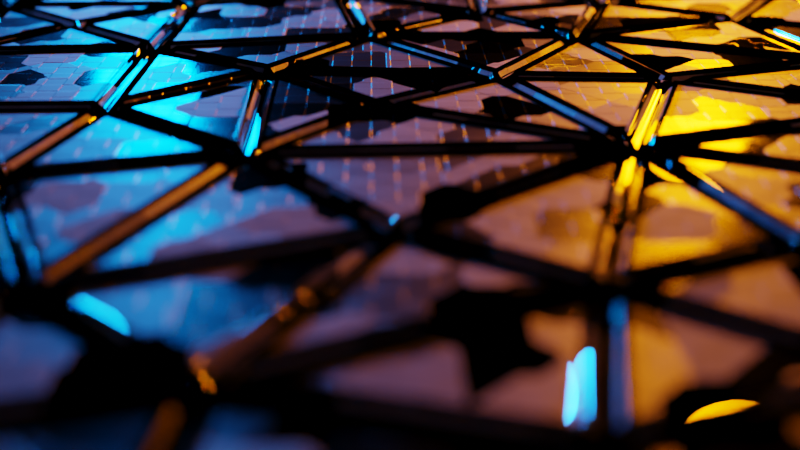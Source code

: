 # Source: abstract_animation_2_final.blend  (saved by Blender 2.83.19; exported with 4.5.12 LTS)
import bpy
from mathutils import Matrix  # noqa: F401  (used for matrix-valued properties, if any)

bpy.ops.wm.read_factory_settings(use_empty=True)
scene = bpy.context.scene
scene.name = 'Scene'

# ---- collections
col_collection = bpy.data.collections.new('Collection'); scene.collection.children.link(col_collection)

# ---- materials (node trees are filled in below, after node groups)
mat_material_001 = bpy.data.materials.new('Material.001')
mat_material_001.use_transparent_shadow = False
mat_material_002 = bpy.data.materials.new('Material.002')
mat_material_002.use_transparent_shadow = False

# ---- material node trees
mat_material_001.use_nodes = True; mat_material_001.node_tree.nodes.clear()
_N = mat_material_001.node_tree.nodes; _L = mat_material_001.node_tree.links
n0 = _N.new('ShaderNodeBsdfPrincipled'); n0.name = 'Principled BSDF'; n0.location = (10, 300)
n0.distribution = 'GGX'
n0.subsurface_method = 'BURLEY'
n0.inputs[1].default_value = 1.0
n0.inputs[3].default_value = 1.45
n0.inputs[27].default_value = (0.0, 0.0, 0.0, 1.0)
n0.inputs[28].default_value = 1.0
n1 = _N.new('ShaderNodeOutputMaterial'); n1.name = 'Material Output'; n1.location = (300, 300)
n2 = _N.new('ShaderNodeTexVoronoi'); n2.name = 'Voronoi Texture'; n2.location = (-657, 49)
n2.voronoi_dimensions = '2D'
n2.distance = 'MINKOWSKI'
n2.inputs[2].default_value = 97.0
n2.inputs[7].default_value = 32.0
n3 = _N.new('ShaderNodeMapping'); n3.name = 'Mapping'; n3.location = (-947, 38)
n3.width = 240
n4 = _N.new('ShaderNodeTexChecker'); n4.name = 'Checker Texture'; n4.location = (-821, -394)
n4.inputs[3].default_value = 265.0
n5 = _N.new('ShaderNodeBump'); n5.name = 'Bump.001'; n5.location = (-602, -386)
n5.inputs[0].default_value = 0.659
n5.inputs[1].default_value = 1.0
n5.inputs[2].default_value = 1.0
n6 = _N.new('ShaderNodeValToRGB'); n6.name = 'ColorRamp'; n6.location = (-362, 199)
while len(n6.color_ramp.elements) > 1: n6.color_ramp.elements.remove(n6.color_ramp.elements[-1])
n6.color_ramp.elements[0].position = 0.0; n6.color_ramp.elements[0].color = (0.0, 0.0, 0.0, 1.0)
_e = n6.color_ramp.elements.new(1.0); _e.color = (1.0, 1.0, 1.0, 1.0)
n7 = _N.new('ShaderNodeBump'); n7.name = 'Bump'; n7.location = (-403, -258)
n7.inputs[0].default_value = 0.659
n7.inputs[1].default_value = 1.0
n7.inputs[2].default_value = 1.0
n8 = _N.new('ShaderNodeValToRGB'); n8.name = 'ColorRamp.001'; n8.location = (-365, -35)
while len(n8.color_ramp.elements) > 1: n8.color_ramp.elements.remove(n8.color_ramp.elements[-1])
n8.color_ramp.elements[0].position = 0.1667; n8.color_ramp.elements[0].color = (0.0, 0.0, 0.0, 1.0)
_e = n8.color_ramp.elements.new(1.0); _e.color = (1.0, 1.0, 1.0, 1.0)
n9 = _N.new('ShaderNodeTexCoord'); n9.name = 'Texture Coordinate'; n9.location = (-1157, 21)
_L.new(n0.outputs[0], n1.inputs[0])
_L.new(n6.outputs[0], n0.inputs[0])
_L.new(n2.outputs[1], n6.inputs[0])
_L.new(n3.outputs[0], n2.inputs[0])
_L.new(n7.outputs[0], n0.inputs[5])
_L.new(n2.outputs[1], n7.inputs[3])
_L.new(n3.outputs[0], n4.inputs[0])
_L.new(n4.outputs[0], n5.inputs[3])
_L.new(n5.outputs[0], n7.inputs[4])
_L.new(n2.outputs[1], n8.inputs[0])
_L.new(n8.outputs[0], n0.inputs[2])
_L.new(n9.outputs[2], n3.inputs[0])
n1.is_active_output = True
mat_material_002.use_nodes = True; mat_material_002.node_tree.nodes.clear()
_N = mat_material_002.node_tree.nodes; _L = mat_material_002.node_tree.links
n0 = _N.new('ShaderNodeBsdfPrincipled'); n0.name = 'Principled BSDF'; n0.location = (10, 300)
n0.distribution = 'GGX'
n0.subsurface_method = 'BURLEY'
n0.inputs[1].default_value = 1.0
n0.inputs[2].default_value = 0.0
n0.inputs[3].default_value = 1.45
n0.inputs[27].default_value = (0.0, 0.0, 0.0, 1.0)
n0.inputs[28].default_value = 1.0
n1 = _N.new('ShaderNodeOutputMaterial'); n1.name = 'Material Output'; n1.location = (300, 300)
_L.new(n0.outputs[0], n1.inputs[0])
n1.is_active_output = True

# ---- world
world_world = bpy.data.worlds.new('World'); scene.world = world_world
world_world.use_nodes = True; world_world.node_tree.nodes.clear()
_N = world_world.node_tree.nodes; _L = world_world.node_tree.links
n0 = _N.new('ShaderNodeOutputWorld'); n0.name = 'World Output'; n0.location = (300, 300)
n1 = _N.new('ShaderNodeBackground'); n1.name = 'Background'; n1.location = (10, 300)
n1.inputs[0].default_value = (0.0, 0.0, 0.0, 1.0)
_L.new(n1.outputs[0], n0.inputs[0])
n0.is_active_output = True
world_world.color = (0.05088, 0.05088, 0.05088)
world_world.use_sun_shadow = False
world_world.sun_shadow_jitter_overblur = 0.0

# ---- cameras
cam_camera = bpy.data.cameras.new('Camera')
cam_camera.clip_end = 100.0
cam_camera.ortho_scale = 7.314
cam_camera.dof.use_dof = True
cam_camera.dof.focus_distance = 3.46
cam_camera.dof.aperture_fstop = 0.6

# ---- lights
light_point = bpy.data.lights.new('Point', 'POINT')
light_point.color = (0.0, 0.2483, 1.0)
light_point.transmission_factor = 0.0
light_point.energy = 200.0
light_point.shadow_soft_size = 0.25
light_point.shadow_maximum_resolution = 0.006
light_point.use_absolute_resolution = True
light_point_001 = bpy.data.lights.new('Point.001', 'POINT')
light_point_001.color = (1.0, 0.2076, 0.0)
light_point_001.transmission_factor = 0.0
light_point_001.energy = 200.0
light_point_001.shadow_soft_size = 0.25
light_point_001.shadow_maximum_resolution = 0.006
light_point_001.use_absolute_resolution = True

# ---- meshes
me_plane = bpy.data.meshes.new('Plane')
me_plane.from_pydata([(-3.928, 3.263, 0.0), (-4.019, 4.534, 0.0), (-3.802, 3.752, 0.0), (-3.91, -0.5028, 0.0), (-3.962, 2.772, 0.0), (-3.559, 0.5653, 0.0), (-3.629, 4.712, 0.0), (-3.528, -0.9735, 0.0), (-3.621, 1.678, 0.0), (-3.202, -2.093, 0.0), (-3.336, 1.186, 0.0), (-3.549, 2.193, 0.0), (-2.994, -3.069, 0.0), (-3.384, -2.672, 0.0), (-3.312, -0.4174, 0.0), (-3.325, 0.09284, 0.0), (-2.934, 0.5523, 0.0), (-3.156, 1.896, 0.0), (-3.309, 2.783, 0.0), (-3.231, 3.473, 0.0), (-3.225, 4.298, 0.0), (-3.132, 4.883, 0.0), (-3.076, -4.48, 0.0), (-2.816, -3.803, 0.0), (-2.836, -2.382, 0.0), (-3.129, -1.348, 0.0), (-2.975, -0.7842, 0.0), (-2.835, 2.845, 0.0), (-2.666, 4.472, 0.0), (-2.786, -0.1461, 0.0), (-2.817, 1.331, 0.0), (-2.763, 2.161, 0.0), (-2.73, 3.49, 0.0), (-2.618, -4.748, 0.0), (-2.314, -4.167, 0.0), (-2.385, -2.787, 0.0), (-2.413, -2.3, 0.0), (-2.618, -1.722, 0.0), (-2.683, 0.9066, 0.0), (-2.373, 4.819, 0.0), (-2.364, -5.328, 0.0), (-2.364, -3.474, 0.0), (-2.487, -1.074, 0.0), (-2.299, -0.6134, 0.0), (-2.388, 1.438, 0.0), (-2.381, 2.372, 0.0), (-2.487, 3.886, 0.0), (-2.373, -0.1085, 0.0), (-2.237, 0.4167, 0.0), (-2.02, 1.888, 0.0), (-2.371, 2.967, 0.0), (-2.22, 3.362, 0.0), (-2.241, 5.305, 0.0), (-1.928, -2.477, 0.0), (-2.083, -1.459, 0.0), (-1.662, -0.2568, 0.0), (-1.647, 0.3144, 0.0), (-1.98, 1.137, 0.0), (-1.882, 2.608, 0.0), (-2.045, -5.648, 0.0), (-1.997, -5.087, 0.0), (-1.82, -3.314, 0.0), (-1.993, -1.944, 0.0), (-1.955, 3.959, 0.0), (-1.809, 4.9, 0.0), (-1.582, -5.597, 0.0), (-1.865, -0.9494, 0.0), (-1.707, -4.408, 0.0), (-1.629, -3.838, 0.0), (-1.622, -2.842, 0.0), (-1.378, 0.7377, 0.0), (-1.614, 4.302, 0.0), (-1.507, -2.2, 0.0), (-1.467, -1.597, 0.0), (-1.328, -0.8156, 0.0), (-1.421, 1.425, 0.0), (-1.472, 2.212, 0.0), (-1.546, 3.297, 0.0), (-1.122, 4.768, 0.0), (-1.369, -4.856, 0.0), (-1.31, -3.435, 0.0), (-1.031, -2.553, 0.0), (-0.9786, -1.926, 0.0), (-1.215, 0.1496, 0.0), (-1.097, 1.109, 0.0), (-0.9936, 1.947, 0.0), (-1.192, 2.693, 0.0), (-0.8498, 3.336, 0.0), (-1.094, -4.062, 0.0), (-0.7774, 0.1581, 0.0), (-1.145, 3.823, 0.0), (-0.9735, 4.216, 0.0), (-0.647, -3.714, 0.0), (-0.9804, -3.133, 0.0), (-0.5549, -2.698, 0.0), (-0.9211, -1.453, 0.0), (-0.7531, 0.7895, 0.0), (-0.695, -4.562, 0.0), (-0.6749, -0.9518, 0.0), (-0.9169, -0.3642, 0.0), (-0.7353, 1.449, 0.0), (-0.5502, 2.873, 0.0), (-0.4579, 3.778, 0.0), (-0.5151, 4.559, 0.0), (-0.4513, 5.435, 0.0), (-0.3962, -2.061, 0.0), (-0.3037, -1.279, 0.0), (-0.3384, -0.2254, 0.0), (-0.3487, 0.5074, 0.0), (-0.3134, 2.261, 0.0), (-0.02744, 4.378, 0.0), (-0.2648, -4.912, 0.0), (-0.2806, -4.416, 0.0), (-0.2521, -3.249, 0.0), (0.02749, -2.833, 0.0), (-0.07078, -3.982, 0.0), (0.00633, -2.291, 0.0), (-0.02187, 0.1573, 0.0), (-0.05398, 0.9378, 0.0), (-0.1408, 1.562, 0.0), (0.1392, 5.024, 0.0), (0.02891, -5.333, 0.0), (0.1754, -4.55, 0.0), (0.01739, -0.6888, 0.0), (0.35, 0.4243, 0.0), (0.267, 2.244, 0.0), (0.1496, 2.662, 0.0), (0.1382, 3.174, 0.0), (0.1266, 3.786, 0.0), (0.6059, -5.077, 0.0), (0.5499, -4.149, 0.0), (0.3727, -3.616, 0.0), (0.3516, -1.903, 0.0), (0.3113, -1.462, 0.0), (0.411, -0.9529, 0.0), (0.3697, 1.264, 0.0), (0.3727, 1.721, 0.0), (0.6763, 3.011, 0.0), (0.5472, 4.103, 0.0), (0.7886, -4.677, 0.0), (0.7385, -2.181, 0.0), (0.6475, -0.1874, 0.0), (0.7163, 3.699, 0.0), (0.8235, -3.653, 0.0), (0.8522, -3.111, 0.0), (0.7999, -2.632, 0.0), (0.8212, -1.753, 0.0), (0.8481, -1.269, 0.0), (0.85, -0.7723, 0.0), (0.8524, 0.3937, 0.0), (0.6772, 0.9092, 0.0), (0.8521, 1.424, 0.0), (0.8528, 1.923, 0.0), (1.193, 3.621, 0.0), (0.6799, 4.774, 0.0), (0.799, 5.519, 0.0), (1.109, 4.166, 0.0), (1.241, 4.698, 0.0), (1.108, -5.362, 0.0), (1.408, -4.713, 0.0), (1.271, -3.648, 0.0), (1.279, -3.168, 0.0), (1.382, -1.645, 0.0), (1.278, -0.9867, 0.0), (1.492, -0.5563, 0.0), (1.47, 0.07581, 0.0), (1.437, 0.561, 0.0), (1.281, 1.152, 0.0), (1.319, 2.332, 0.0), (1.155, -4.132, 0.0), (1.585, -2.328, 0.0), (1.638, 5.222, 0.0), (1.84, -4.439, 0.0), (1.483, 3.018, 0.0), (1.774, 3.787, 0.0), (1.663, -3.413, 0.0), (1.589, -2.881, 0.0), (1.68, -1.225, 0.0), (1.607, 1.627, 0.0), (1.735, 2.224, 0.0), (1.954, 2.702, 0.0), (1.592, 4.458, 0.0), (1.993, -3.98, 0.0), (2.237, -4.996, 0.0), (2.236, -3.341, 0.0), (2.204, -2.773, 0.0), (2.182, -1.946, 0.0), (2.07, -1.435, 0.0), (2.072, 0.2865, 0.0), (1.779, 0.8442, 0.0), (2.018, 1.384, 0.0), (2.256, 4.327, 0.0), (2.016, 4.94, 0.0), (2.235, 5.465, 0.0), (2.478, -4.056, 0.0), (2.586, -1.443, 0.0), (2.241, -0.3146, 0.0), (2.47, 0.9819, 0.0), (2.433, 2.692, 0.0), (2.286, 3.483, 0.0), (2.287, -0.8776, 0.0), (2.591, 1.659, 0.0), (2.252, 2.069, 0.0), (2.726, -5.385, 0.0), (2.898, -4.509, 0.0), (2.724, -3.018, 0.0), (2.586, -2.18, 0.0), (2.621, 0.2987, 0.0), (2.794, -3.46, 0.0), (3.141, 1.204, 0.0), (2.836, 2.426, 0.0), (3.088, -3.962, 0.0), (2.914, -2.542, 0.0), (2.989, -1.044, 0.0), (2.922, 0.823, 0.0), (3.03, 1.868, 0.0), (2.918, 3.577, 0.0), (2.904, 4.255, 0.0), (3.013, -0.5194, 0.0), (3.246, 0.08249, 0.0), (3.369, 4.208, 0.0), (3.342, -2.495, 0.0), (3.197, -1.431, 0.0), (3.6, -0.9337, 0.0), (3.477, 2.458, 0.0), (3.056, 2.873, 0.0), (3.35, -4.835, 0.0), (3.526, -3.614, 0.0), (3.328, -3.017, 0.0), (3.504, -1.868, 0.0), (3.801, -2.25, 0.0), (3.94, -1.299, 0.0), (3.711, -4.386, 0.0), (3.793, -3.158, 0.0), (3.774, -2.726, 0.0), (3.776, -0.3749, 0.0), (3.539, 0.5118, 0.0), (3.753, 1.125, 0.0), (3.553, 1.74, 0.0), (3.917, 2.187, 0.0), (3.996, 2.848, 0.0), (3.62, 3.621, 0.0), (3.827, 4.266, 0.0), (4.138, -0.7412, 0.0), (4.081, 0.1661, 0.0), (4.263, 0.9515, 0.0), (4.393, -1.268, 0.0), (4.248, 1.826, 0.0), (4.26, 3.666, 0.0), (4.271, 4.242, 0.0), (4.295, -3.447, 0.0), (4.351, -1.997, 0.0), (4.347, -2.612, 0.0), (4.561, 2.477, 0.0), (4.491, 3.026, 0.0), (4.552, 4.552, 0.0), (4.787, 3.632, 0.0), (5.069, 3.031, 0.0), (-4.022, 4.517, 0.0), (-3.796, -1.321, 0.0), (-3.914, -0.521, 0.0), (-3.936, 3.279, 0.0), (-3.94, 3.251, 0.0), (-3.814, 3.734, 0.0), (-3.816, 3.771, 0.0), (-3.968, 2.791, 0.0), (-3.332, 0.07655, 0.0), (-3.339, 0.1051, 0.0), (-3.351, 0.0701, 0.0), (-3.625, 1.696, 0.0), (-3.294, -3.703, 0.0), (-3.559, 0.5841, 0.0), (-3.353, 1.166, 0.0), (-3.344, 1.203, 0.0), (-3.338, 1.172, 0.0), (-3.358, 1.209, 0.0), (-3.614, 4.718, 0.0), (-3.079, -4.463, 0.0), (-3.135, -1.332, 0.0), (-3.167, -1.34, 0.0), (-3.141, -1.366, 0.0), (-3.153, -1.33, 0.0), (-3.531, -0.9576, 0.0), (-3.542, -0.9829, 0.0), (-3.547, -0.953, 0.0), (-3.325, -0.4316, 0.0), (-3.318, -0.4024, 0.0), (-3.341, -0.427, 0.0), (-3.337, -0.4089, 0.0), (-3.183, 1.902, 0.0), (-3.166, 1.879, 0.0), (-3.169, 1.911, 0.0), (-3.18, 1.885, 0.0), (-3.552, 2.208, 0.0), (-3.564, 2.184, 0.0), (-3.572, 2.218, 0.0), (-3.322, 2.771, 0.0), (-3.349, 2.8, 0.0), (-3.317, 2.805, 0.0), (-3.336, 2.812, 0.0), (-3.342, 2.782, 0.0), (-3.017, -3.091, 0.0), (-3.001, -3.086, 0.0), (-3.011, -3.055, 0.0), (-3.396, -2.649, 0.0), (-3.382, -2.661, 0.0), (-3.207, -2.075, 0.0), (-3.215, -2.109, 0.0), (-3.262, 3.485, 0.0), (-3.274, 3.467, 0.0), (-3.237, 3.455, 0.0), (-3.239, 3.487, 0.0), (-3.247, 3.443, 0.0), (-3.266, 3.45, 0.0), (-3.257, 4.278, 0.0), (-3.252, 4.319, 0.0), (-3.271, 4.296, 0.0), (-3.236, 4.315, 0.0), (-3.235, 4.281, 0.0), (-3.268, 4.313, 0.0), (-3.163, 4.878, 0.0), (-3.136, 4.9, 0.0), (-3.147, 4.874, 0.0), (-2.827, -3.784, 0.0), (-2.828, -3.82, 0.0), (-2.843, -3.788, 0.0), (-2.516, 3.911, 0.0), (-2.494, 3.905, 0.0), (-2.526, 3.893, 0.0), (-2.517, 3.879, 0.0), (-2.5, 3.878, 0.0), (-2.69, 4.462, 0.0), (-2.686, 4.488, 0.0), (-2.701, 4.479, 0.0), (-2.668, 4.456, 0.0), (-2.873, 5.454, 0.0), (-2.857, 5.461, 0.0), (-2.637, -4.738, 0.0), (-2.619, -4.768, 0.0), (-2.84, -2.364, 0.0), (-2.867, -2.376, 0.0), (-2.853, -2.388, 0.0), (-2.854, -2.36, 0.0), (-2.638, -1.744, 0.0), (-2.627, -1.707, 0.0), (-2.657, -1.723, 0.0), (-2.624, -1.737, 0.0), (-2.645, -1.705, 0.0), (-2.652, -1.74, 0.0), (-2.989, -0.7968, 0.0), (-2.98, -0.7683, 0.0), (-3.01, -0.7791, 0.0), (-3.007, -0.7951, 0.0), (-2.997, -0.7649, 0.0), (-2.797, -0.1578, 0.0), (-2.791, -0.1221, 0.0), (-2.82, -0.1395, 0.0), (-2.813, -0.1232, 0.0), (-2.814, -0.1544, 0.0), (-2.819, 1.353, 0.0), (-2.842, 1.344, 0.0), (-2.834, 1.327, 0.0), (-2.832, 1.361, 0.0), (-2.776, 2.151, 0.0), (-2.777, 2.193, 0.0), (-2.805, 2.189, 0.0), (-2.802, 2.174, 0.0), (-2.763, 2.177, 0.0), (-2.79, 2.159, 0.0), (-2.793, 2.2, 0.0), (-2.842, 2.832, 0.0), (-2.841, 2.864, 0.0), (-2.867, 2.861, 0.0), (-2.858, 2.839, 0.0), (-2.856, 2.873, 0.0), (-2.738, 3.465, 0.0), (-2.753, 3.474, 0.0), (-2.727, 3.474, 0.0), (-2.747, 3.492, 0.0), (-2.405, -3.469, 0.0), (-2.373, -3.489, 0.0), (-2.377, -3.456, 0.0), (-2.397, -3.452, 0.0), (-2.393, -3.488, 0.0), (-2.913, 0.5165, 0.0), (-2.949, 0.5465, 0.0), (-2.915, 0.5393, 0.0), (-2.949, 0.5277, 0.0), (-2.936, 0.5155, 0.0), (-2.414, 4.822, 0.0), (-2.384, 4.836, 0.0), (-2.376, 4.803, 0.0), (-2.417, 4.839, 0.0), (-2.394, 4.806, 0.0), (-2.402, 4.846, 0.0), (-2.374, -5.313, 0.0), (-2.355, -4.184, 0.0), (-2.326, -4.151, 0.0), (-2.358, -4.167, 0.0), (-2.321, -4.188, 0.0), (-2.336, -4.194, 0.0), (-2.346, -4.15, 0.0), (-2.398, -2.779, 0.0), (-2.396, -2.812, 0.0), (-2.431, -2.783, 0.0), (-2.434, -2.795, 0.0), (-2.383, -2.802, 0.0), (-2.416, -2.808, 0.0), (-2.414, -2.777, 0.0), (-2.408, -2.328, 0.0), (-2.401, -2.313, 0.0), (-2.427, -2.308, 0.0), (-2.423, -2.326, 0.0), (-2.5, -1.087, 0.0), (-2.491, -1.059, 0.0), (-2.524, -1.069, 0.0), (-2.518, -1.085, 0.0), (-2.51, -1.057, 0.0), (-2.686, 0.9238, 0.0), (-2.718, 0.9092, 0.0), (-2.699, 0.8962, 0.0), (-2.716, 0.9229, 0.0), (-2.7, 0.9272, 0.0), (-2.399, 1.422, 0.0), (-2.401, 1.456, 0.0), (-2.415, 1.447, 0.0), (-2.413, 1.425, 0.0), (-2.253, 5.292, 0.0), (-2.27, 5.302, 0.0), (-2.016, -1.961, 0.0), (-2.002, -1.931, 0.0), (-2.028, -1.948, 0.0), (-2.0, -1.959, 0.0), (-2.022, -1.934, 0.0), (-2.313, -0.6273, 0.0), (-2.307, -0.599, 0.0), (-2.337, -0.6086, 0.0), (-2.332, -0.6246, 0.0), (-2.326, -0.5969, 0.0), (-2.059, 1.888, 0.0), (-2.043, 1.912, 0.0), (-2.029, 1.87, 0.0), (-2.058, 1.904, 0.0), (-2.028, 1.909, 0.0), (-2.045, 1.87, 0.0), (-2.387, 2.39, 0.0), (-2.41, 2.381, 0.0), (-2.397, 2.365, 0.0), (-2.403, 2.394, 0.0), (-2.359, 2.935, 0.0), (-2.356, 2.952, 0.0), (-2.381, 2.958, 0.0), (-2.375, 2.939, 0.0), (-1.996, 3.963, 0.0), (-1.977, 3.976, 0.0), (-1.973, 3.934, 0.0), (-1.954, 3.942, 0.0), (-1.989, 3.944, 0.0), (-1.995, 3.979, 0.0), (-2.354, -0.1106, 0.0), (-2.353, -0.09273, 0.0), (-2.378, -0.08457, 0.0), (-2.249, 0.4097, 0.0), (-2.243, 0.4407, 0.0), (-2.277, 0.4407, 0.0), (-2.274, 0.4179, 0.0), (-2.261, 0.4511, 0.0), (-1.999, 1.112, 0.0), (-1.991, 1.156, 0.0), (-1.984, 1.118, 0.0), (-2.019, 1.14, 0.0), (-2.016, 1.123, 0.0), (-2.008, 1.157, 0.0), (-1.912, 2.597, 0.0), (-1.884, 2.627, 0.0), (-1.917, 2.616, 0.0), (-1.915, 2.633, 0.0), (-1.896, 2.595, 0.0), (-1.901, 2.639, 0.0), (-2.234, 3.356, 0.0), (-2.248, 3.371, 0.0), (-2.222, 3.385, 0.0), (-2.251, 3.387, 0.0), (-2.238, 3.395, 0.0), (-2.032, -5.652, 0.0), (-2.008, -5.101, 0.0), (-2.032, -5.08, 0.0), (-1.999, -5.066, 0.0), (-2.031, -5.06, 0.0), (-2.021, -5.096, 0.0), (-2.015, -5.054, 0.0), (-1.95, -2.463, 0.0), (-1.957, -2.478, 0.0), (-1.935, -2.461, 0.0), (-1.943, -2.487, 0.0), (-1.869, -0.9266, 0.0), (-1.878, -0.961, 0.0), (-1.899, -0.9372, 0.0), (-1.895, -0.952, 0.0), (-1.885, -0.9234, 0.0), (-1.681, -0.2832, 0.0), (-1.705, -0.2477, 0.0), (-1.675, -0.2454, 0.0), (-1.706, -0.2656, 0.0), (-1.665, -0.2732, 0.0), (-1.697, -0.28, 0.0), (-1.693, -0.2407, 0.0), (-1.675, 0.3257, 0.0), (-1.651, 0.297, 0.0), (-1.66, 0.3312, 0.0), (-1.669, 0.3017, 0.0), (-1.82, -3.296, 0.0), (-1.851, -3.296, 0.0), (-1.838, -3.314, 0.0), (-1.838, -3.285, 0.0), (-1.641, -2.86, 0.0), (-1.631, -2.826, 0.0), (-1.66, -2.849, 0.0), (-1.662, -2.834, 0.0), (-1.627, -2.857, 0.0), (-1.647, -2.824, 0.0), (-2.066, -1.468, 0.0), (-2.096, -1.473, 0.0), (-2.068, -1.485, 0.0), (-2.088, -1.488, 0.0), (-1.564, 3.285, 0.0), (-1.583, 3.319, 0.0), (-1.564, 3.327, 0.0), (-1.545, 3.316, 0.0), (-1.582, 3.296, 0.0), (-1.819, 4.915, 0.0), (-1.849, 4.902, 0.0), (-1.816, 4.884, 0.0), (-1.838, 4.885, 0.0), (-1.838, 4.916, 0.0), (-1.739, 5.606, 0.0), (-1.758, 5.606, 0.0), (-1.411, 0.7515, 0.0), (-1.392, 0.77, 0.0), (-1.398, 0.7347, 0.0), (-1.38, 0.7593, 0.0), (-1.407, 0.7705, 0.0), (-1.598, -5.587, 0.0), (-1.609, -5.601, 0.0), (-1.711, -4.39, 0.0), (-1.738, -4.413, 0.0), (-1.722, -4.425, 0.0), (-1.732, -4.392, 0.0), (-1.636, -3.855, 0.0), (-1.668, -3.841, 0.0), (-1.641, -3.825, 0.0), (-1.66, -3.826, 0.0), (-1.657, -3.857, 0.0), (-1.519, -2.215, 0.0), (-1.515, -2.183, 0.0), (-1.54, -2.198, 0.0), (-1.532, -2.183, 0.0), (-1.534, -2.214, 0.0), (-1.488, 2.223, 0.0), (-1.502, 2.209, 0.0), (-1.476, 2.19, 0.0), (-1.494, 2.189, 0.0), (-1.234, 2.688, 0.0), (-1.218, 2.719, 0.0), (-1.201, 2.712, 0.0), (-1.235, 2.707, 0.0), (-1.199, 2.678, 0.0), (-1.219, 2.677, 0.0), (-1.161, 3.818, 0.0), (-1.16, 3.801, 0.0), (-1.141, 3.79, 0.0), (-1.125, 3.813, 0.0), (-1.122, 3.798, 0.0), (-1.631, 4.297, 0.0), (-1.629, 4.33, 0.0), (-1.653, 4.315, 0.0), (-1.614, 4.318, 0.0), (-1.65, 4.331, 0.0), (-1.089, -5.662, 0.0), (-1.103, -5.668, 0.0), (-1.405, -4.871, 0.0), (-1.375, -4.875, 0.0), (-1.374, -4.836, 0.0), (-1.407, -4.85, 0.0), (-1.389, -4.881, 0.0), (-1.392, -4.833, 0.0), (-1.341, -3.423, 0.0), (-1.341, -3.44, 0.0), (-1.312, -3.451, 0.0), (-1.327, -3.42, 0.0), (-1.328, -3.453, 0.0), (-1.477, -1.61, 0.0), (-1.473, -1.578, 0.0), (-1.504, -1.598, 0.0), (-1.502, -1.581, 0.0), (-1.495, -1.61, 0.0), (-1.49, -1.569, 0.0), (-1.342, -0.8266, 0.0), (-1.361, -0.7951, 0.0), (-1.345, -0.7851, 0.0), (-1.328, -0.7969, 0.0), (-1.358, -0.8179, 0.0), (-1.434, 1.399, 0.0), (-1.46, 1.419, 0.0), (-1.423, 1.411, 0.0), (-1.434, 1.439, 0.0), (-1.452, 1.438, 0.0), (-1.449, 1.4, 0.0), (-1.164, 4.755, 0.0), (-1.132, 4.781, 0.0), (-1.149, 4.743, 0.0), (-1.13, 4.747, 0.0), (-1.156, 4.771, 0.0), (-1.156, 5.281, 0.0), (-1.19, 5.286, 0.0), (-1.179, 5.271, 0.0), (-1.107, -4.082, 0.0), (-1.105, -4.043, 0.0), (-1.129, -4.062, 0.0), (-1.122, -4.045, 0.0), (-1.124, -4.079, 0.0), (-1.004, 4.229, 0.0), (-0.9838, 4.203, 0.0), (-0.9849, 4.233, 0.0), (-1.004, 4.212, 0.0), (-1.037, -2.54, 0.0), (-1.068, -2.558, 0.0), (-1.059, -2.574, 0.0), (-1.041, -2.572, 0.0), (-1.056, -2.543, 0.0), (-0.9622, -1.953, 0.0), (-0.9886, -1.939, 0.0), (-0.9603, -1.934, 0.0), (-0.9812, -1.956, 0.0), (-1.238, 0.1712, 0.0), (-1.243, 0.1538, 0.0), (-1.218, 0.1742, 0.0), (-1.23, 0.1424, 0.0), (-0.8795, 3.325, 0.0), (-0.8782, 3.344, 0.0), (-0.8626, 3.318, 0.0), (-0.8595, 3.352, 0.0), (-0.6824, -3.719, 0.0), (-0.6626, -3.7, 0.0), (-0.6717, -3.738, 0.0), (-0.6469, -3.735, 0.0), (-0.6574, -3.745, 0.0), (-0.6805, -3.703, 0.0), (-0.9819, -3.15, 0.0), (-0.9936, -3.121, 0.0), (-1.017, -3.139, 0.0), (-1.012, -3.124, 0.0), (-0.9998, -3.154, 0.0), (-0.5897, -2.708, 0.0), (-0.562, -2.685, 0.0), (-0.5594, -2.714, 0.0), (-0.5797, -2.689, 0.0), (-0.5765, -2.72, 0.0), (-0.9258, -1.434, 0.0), (-0.9569, -1.437, 0.0), (-0.9321, -1.465, 0.0), (-0.9504, -1.457, 0.0), (-0.9433, -1.426, 0.0), (-0.691, -0.9647, 0.0), (-0.6755, -0.9335, 0.0), (-0.7083, -0.9378, 0.0), (-0.7085, -0.9564, 0.0), (-0.6915, -0.9278, 0.0), (-0.7626, -5.24, 0.0), (-0.7883, -5.258, 0.0), (-0.7817, -5.239, 0.0), (-0.6969, -4.597, 0.0), (-0.7093, -4.556, 0.0), (-0.7217, -4.575, 0.0), (-0.6884, -4.582, 0.0), (-0.716, -4.596, 0.0), (-0.4118, -2.074, 0.0), (-0.4233, -2.036, 0.0), (-0.4362, -2.066, 0.0), (-0.3959, -2.04, 0.0), (-0.4343, -2.047, 0.0), (-0.4294, -2.079, 0.0), (-0.7844, 0.1754, 0.0), (-0.8052, 0.1742, 0.0), (-0.7871, 0.1431, 0.0), (-0.8019, 0.1496, 0.0), (-0.3806, 0.5135, 0.0), (-0.3607, 0.4962, 0.0), (-0.349, 0.5205, 0.0), (-0.3735, 0.4962, 0.0), (-0.368, 0.5266, 0.0), (-0.7775, 0.8084, 0.0), (-0.7887, 0.7968, 0.0), (-0.7657, 0.7765, 0.0), (-0.7548, 0.8118, 0.0), (-0.7864, 0.7753, 0.0), (-0.7446, 1.409, 0.0), (-0.7207, 1.442, 0.0), (-0.756, 1.42, 0.0), (-0.7543, 1.435, 0.0), (-0.7219, 1.413, 0.0), (-0.3357, 2.229, 0.0), (-0.3278, 2.273, 0.0), (-0.3585, 2.257, 0.0), (-0.3185, 2.243, 0.0), (-0.351, 2.273, 0.0), (-0.3503, 2.236, 0.0), (-0.5579, 2.857, 0.0), (-0.5902, 2.876, 0.0), (-0.5607, 2.892, 0.0), (-0.5811, 2.858, 0.0), (-0.5775, 2.895, 0.0), (-0.5224, 4.578, 0.0), (-0.5529, 4.552, 0.0), (-0.5253, 4.538, 0.0), (-0.5414, 4.535, 0.0), (-0.544, 4.573, 0.0), (-0.4613, 5.416, 0.0), (-0.4938, 5.424, 0.0), (-0.4829, 5.411, 0.0), (-0.2698, -4.897, 0.0), (-0.293, -4.911, 0.0), (-0.2845, -4.897, 0.0), (-0.3609, -0.2385, 0.0), (-0.356, -0.1988, 0.0), (-0.3785, -0.2138, 0.0), (-0.3391, -0.2108, 0.0), (-0.3768, -0.2328, 0.0), (-0.3689, -0.1988, 0.0), (-0.4668, 3.742, 0.0), (-0.469, 3.791, 0.0), (-0.4932, 3.761, 0.0), (-0.4954, 3.776, 0.0), (-0.4851, 3.789, 0.0), (-0.4551, 3.757, 0.0), (-0.4836, 3.745, 0.0), (-0.06512, 4.369, 0.0), (-0.03457, 4.394, 0.0), (-0.03678, 4.361, 0.0), (-0.05493, 4.39, 0.0), (-0.05409, 4.356, 0.0), (-0.2698, -4.446, 0.0), (-0.2665, -4.43, 0.0), (-0.2845, -4.446, 0.0), (-0.2911, -4.426, 0.0), (-0.08809, -4.003, 0.0), (-0.08478, -3.966, 0.0), (-0.1022, -3.988, 0.0), (-0.07418, -3.998, 0.0), (-0.1023, -3.968, 0.0), (-0.2823, -3.229, 0.0), (-0.2679, -3.264, 0.0), (-0.301, -3.251, 0.0), (-0.2583, -3.236, 0.0), (-0.2854, -3.266, 0.0), (-0.2995, -3.234, 0.0), (-0.01468, -2.837, 0.0), (0.0129, -2.819, 0.0), (0.009417, -2.844, 0.0), (-0.01018, -2.82, 0.0), (-0.005888, -2.302, 0.0), (-0.03609, -2.29, 0.0), (-0.001136, -2.279, 0.0), (-0.02897, -2.304, 0.0), (-0.02048, -2.277, 0.0), (-0.3388, -1.298, 0.0), (-0.3087, -1.266, 0.0), (-0.3435, -1.279, 0.0), (-0.3113, -1.302, 0.0), (-0.3274, -1.266, 0.0), (0.001188, -0.7076, 0.0), (-0.01807, -0.6893, 0.0), (0.004412, -0.6762, 0.0), (-0.01748, -0.7076, 0.0), (0.5907, -0.1803, 0.0), (0.6186, -0.2088, 0.0), (0.6366, -0.1711, 0.0), (0.5914, -0.1949, 0.0), (0.6027, -0.1691, 0.0), (0.637, -0.202, 0.0), (0.6044, -0.2074, 0.0), (0.6176, -0.165, 0.0), (-0.03383, 0.1461, 0.0), (-0.03876, 0.1693, 0.0), (-0.05072, 0.1581, 0.0), (0.3181, 0.4322, 0.0), (0.3178, 0.4453, 0.0), (0.3353, 0.4521, 0.0), (0.3505, 0.4431, 0.0), (0.335, 0.4202, 0.0), (-0.1424, 1.578, 0.0), (-0.1713, 1.574, 0.0), (-0.1479, 1.548, 0.0), (-0.1725, 1.544, 0.0), (-0.1542, 1.587, 0.0), (0.2568, 2.203, 0.0), (0.2501, 2.231, 0.0), (0.287, 2.238, 0.0), (0.245, 2.212, 0.0), (0.2737, 2.209, 0.0), (0.29, 2.22, 0.0), (0.1327, 2.649, 0.0), (0.1471, 2.678, 0.0), (0.1183, 2.66, 0.0), (0.1261, 2.676, 0.0), (0.1251, 5.004, 0.0), (0.1288, 5.04, 0.0), (0.09752, 5.019, 0.0), (0.1047, 5.001, 0.0), (0.1075, 5.038, 0.0), (0.02246, -5.314, 0.0), (0.007525, -5.311, 0.0), (0.1633, -4.577, 0.0), (0.1467, -4.543, 0.0), (0.1435, -4.559, 0.0), (0.1764, -4.565, 0.0), (0.1606, -4.538, 0.0), (0.1484, -4.574, 0.0), (-0.04006, 0.9266, 0.0), (-0.07856, 0.9339, 0.0), (-0.05788, 0.9055, 0.0), (-0.0404, 0.9123, 0.0), (-0.07688, 0.9116, 0.0), (0.3544, 1.255, 0.0), (0.3646, 1.278, 0.0), (0.3405, 1.266, 0.0), (0.3476, 1.28, 0.0), (0.1283, 3.157, 0.0), (0.1288, 3.188, 0.0), (0.09675, 3.173, 0.0), (0.1073, 3.155, 0.0), (0.1085, 3.189, 0.0), (0.1194, 3.77, 0.0), (0.1135, 3.798, 0.0), (0.09907, 3.771, 0.0), (0.09618, 3.792, 0.0), (0.06308, 5.674, 0.0), (0.04178, 5.672, 0.0), (0.5455, -5.649, 0.0), (0.5267, -5.648, 0.0), (0.6019, -5.094, 0.0), (0.5896, -5.063, 0.0), (0.5766, -5.075, 0.0), (0.583, -5.094, 0.0), (0.5209, -4.146, 0.0), (0.5175, -4.162, 0.0), (0.5367, -4.141, 0.0), (0.5489, -4.167, 0.0), (0.5323, -4.174, 0.0), (0.3519, -3.639, 0.0), (0.3536, -3.609, 0.0), (0.3379, -3.623, 0.0), (0.3676, -3.634, 0.0), (0.8044, -3.125, 0.0), (0.8391, -3.132, 0.0), (0.8437, -3.101, 0.0), (0.7983, -3.111, 0.0), (0.8466, -3.124, 0.0), (0.8164, -3.101, 0.0), (0.8235, -3.132, 0.0), (0.3179, -1.889, 0.0), (0.337, -1.913, 0.0), (0.3489, -1.885, 0.0), (0.3176, -1.91, 0.0), (0.2804, -1.467, 0.0), (0.3079, -1.444, 0.0), (0.288, -1.444, 0.0), (0.4018, -0.9646, 0.0), (0.4073, -0.9343, 0.0), (0.3769, -0.9518, 0.0), (0.382, -0.9648, 0.0), (0.3931, -0.933, 0.0), (0.3646, 1.71, 0.0), (0.346, 1.729, 0.0), (0.363, 1.735, 0.0), (0.3476, 1.712, 0.0), (0.658, 2.975, 0.0), (0.6453, 3.015, 0.0), (0.6635, 3.022, 0.0), (0.6355, 2.997, 0.0), (0.6785, 2.989, 0.0), (0.6379, 2.981, 0.0), (0.7017, 3.663, 0.0), (0.7273, 3.691, 0.0), (0.6923, 3.676, 0.0), (0.6995, 3.692, 0.0), (0.7198, 3.671, 0.0), (0.7587, -4.669, 0.0), (0.7743, -4.646, 0.0), (0.7889, -4.655, 0.0), (0.775, -4.683, 0.0), (0.7577, -4.653, 0.0), (0.7259, -2.171, 0.0), (0.7285, -2.198, 0.0), (0.6939, -2.185, 0.0), (0.7013, -2.197, 0.0), (0.7085, -2.176, 0.0), (0.8386, -1.749, 0.0), (0.8407, -1.733, 0.0), (0.8184, -1.735, 0.0), (0.5462, 4.121, 0.0), (0.5173, 4.108, 0.0), (0.5304, 4.096, 0.0), (0.5267, 4.125, 0.0), (0.6589, 4.746, 0.0), (0.6721, 4.788, 0.0), (0.6323, 4.765, 0.0), (0.6708, 4.756, 0.0), (0.6394, 4.749, 0.0), (0.6463, 4.785, 0.0), (1.113, -4.121, 0.0), (1.127, -4.148, 0.0), (1.152, -4.114, 0.0), (1.112, -4.138, 0.0), (1.126, -4.112, 0.0), (1.145, -4.144, 0.0), (1.14, -4.108, 0.0), (0.8317, -3.68, 0.0), (0.8391, -3.654, 0.0), (0.8184, -3.671, 0.0), (0.8442, -3.671, 0.0), (0.7874, -2.646, 0.0), (0.7848, -2.621, 0.0), (0.7455, -2.631, 0.0), (0.7601, -2.645, 0.0), (0.7577, -2.62, 0.0), (0.8407, -1.282, 0.0), (0.8391, -1.254, 0.0), (0.8151, -1.265, 0.0), (0.8184, -1.284, 0.0), (0.8242, -1.253, 0.0), (0.8391, -0.7845, 0.0), (0.8206, -0.7653, 0.0), (0.8389, -0.7585, 0.0), (0.8242, -0.7838, 0.0), (0.8386, 0.3806, 0.0), (0.8201, 0.4055, 0.0), (0.8388, 0.4079, 0.0), (0.8196, 0.3867, 0.0), (0.6511, 0.8939, 0.0), (0.667, 0.9238, 0.0), (0.6358, 0.9029, 0.0), (0.6362, 0.9172, 0.0), (0.6698, 0.8963, 0.0), (0.6514, 0.9258, 0.0), (0.8361, 1.412, 0.0), (0.8447, 1.438, 0.0), (0.8154, 1.428, 0.0), (0.8205, 1.414, 0.0), (0.8235, 1.439, 0.0), (0.8447, 1.907, 0.0), (0.8138, 1.923, 0.0), (0.8301, 1.933, 0.0), (0.8235, 1.909, 0.0), (1.161, 3.619, 0.0), (1.169, 3.639, 0.0), (1.187, 3.641, 0.0), (1.174, 3.607, 0.0), (1.084, 4.151, 0.0), (1.1, 4.182, 0.0), (1.072, 4.178, 0.0), (1.102, 4.152, 0.0), (1.073, 4.159, 0.0), (1.084, 4.188, 0.0), (0.7848, 5.502, 0.0), (0.7487, 5.514, 0.0), (0.759, 5.498, 0.0), (1.123, -5.376, 0.0), (1.09, -5.386, 0.0), (1.094, -5.368, 0.0), (1.371, -4.702, 0.0), (1.386, -4.737, 0.0), (1.389, -4.698, 0.0), (1.405, -4.731, 0.0), (1.371, -4.724, 0.0), (1.317, 2.356, 0.0), (1.281, 2.337, 0.0), (1.278, 2.356, 0.0), (1.304, 2.327, 0.0), (1.298, 2.369, 0.0), (1.462, 2.99, 0.0), (1.479, 3.036, 0.0), (1.444, 3.003, 0.0), (1.442, 3.025, 0.0), (1.473, 2.996, 0.0), (1.461, 3.039, 0.0), (1.231, 4.68, 0.0), (1.225, 4.703, 0.0), (1.216, 4.685, 0.0), (1.598, 5.206, 0.0), (1.629, 5.236, 0.0), (1.59, 5.22, 0.0), (1.614, 5.2, 0.0), (1.627, 5.204, 0.0), (1.604, 5.237, 0.0), (1.274, -3.632, 0.0), (1.257, -3.652, 0.0), (1.252, -3.635, 0.0), (1.26, -3.626, 0.0), (1.274, -3.181, 0.0), (1.265, -3.162, 0.0), (1.26, -3.176, 0.0), (1.36, -1.625, 0.0), (1.374, -1.661, 0.0), (1.336, -1.655, 0.0), (1.374, -1.633, 0.0), (1.338, -1.639, 0.0), (1.349, -1.665, 0.0), (1.346, -1.626, 0.0), (1.276, -1.005, 0.0), (1.263, -0.9789, 0.0), (1.252, -0.9911, 0.0), (1.261, -1.006, 0.0), (1.451, -0.5657, 0.0), (1.478, -0.5399, 0.0), (1.482, -0.5716, 0.0), (1.44, -0.5519, 0.0), (1.45, -0.5373, 0.0), (1.465, -0.5735, 0.0), (1.459, 0.06122, 0.0), (1.435, 0.09312, 0.0), (1.421, 0.0801, 0.0), (1.456, 0.09142, 0.0), (1.432, 0.06381, 0.0), (1.416, 0.5627, 0.0), (1.429, 0.5888, 0.0), (1.402, 0.577, 0.0), (1.442, 0.5743, 0.0), (1.41, 0.5899, 0.0), (1.279, 1.134, 0.0), (1.265, 1.161, 0.0), (1.249, 1.149, 0.0), (1.26, 1.135, 0.0), (1.571, 1.612, 0.0), (1.602, 1.642, 0.0), (1.563, 1.625, 0.0), (1.571, 1.641, 0.0), (1.587, 1.602, 0.0), (1.599, 1.606, 0.0), (1.587, 1.646, 0.0), (1.641, -3.447, 0.0), (1.652, -3.405, 0.0), (1.631, -3.425, 0.0), (1.659, -3.434, 0.0), (1.628, -3.442, 0.0), (1.636, -3.412, 0.0), (1.604, -2.855, 0.0), (1.605, -2.874, 0.0), (1.567, -2.867, 0.0), (1.575, -2.876, 0.0), (1.579, -2.853, 0.0), (1.575, -2.344, 0.0), (1.571, -2.309, 0.0), (1.536, -2.33, 0.0), (1.546, -2.313, 0.0), (1.551, -2.341, 0.0), (1.649, -5.444, 0.0), (1.63, -5.451, 0.0), (1.835, -4.421, 0.0), (1.821, -4.45, 0.0), (1.802, -4.435, 0.0), (1.813, -4.423, 0.0), (1.986, -3.999, 0.0), (1.979, -3.969, 0.0), (1.96, -3.983, 0.0), (1.963, -4.0, 0.0), (1.761, 3.764, 0.0), (1.743, 3.8, 0.0), (1.736, 3.786, 0.0), (1.763, 3.803, 0.0), (1.742, 3.766, 0.0), (1.5, 5.729, 0.0), (1.475, 5.73, 0.0), (1.67, -1.21, 0.0), (1.651, -1.231, 0.0), (1.665, -1.238, 0.0), (1.653, -1.212, 0.0), (1.729, 2.205, 0.0), (1.722, 2.24, 0.0), (1.711, 2.234, 0.0), (1.713, 2.21, 0.0), (1.929, 2.71, 0.0), (1.954, 2.726, 0.0), (1.942, 2.694, 0.0), (1.938, 2.731, 0.0), (1.579, 4.42, 0.0), (1.602, 4.443, 0.0), (1.57, 4.435, 0.0), (1.579, 4.454, 0.0), (1.598, 4.423, 0.0), (1.997, 4.912, 0.0), (1.997, 4.945, 0.0), (2.016, 4.921, 0.0), (1.986, 4.927, 0.0), (2.197, -4.983, 0.0), (2.233, -4.973, 0.0), (2.194, -5.001, 0.0), (2.215, -4.972, 0.0), (2.209, -3.34, 0.0), (2.23, -3.312, 0.0), (2.223, -3.35, 0.0), (2.241, -3.324, 0.0), (2.212, -3.319, 0.0), (2.193, -2.786, 0.0), (2.202, -2.758, 0.0), (2.164, -2.785, 0.0), (2.162, -2.766, 0.0), (2.172, -2.751, 0.0), (2.175, -2.793, 0.0), (2.189, -2.748, 0.0), (2.071, -1.417, 0.0), (2.041, -1.426, 0.0), (2.049, -1.438, 0.0), (2.056, -1.413, 0.0), (2.264, -0.9, 0.0), (2.274, -0.8656, 0.0), (2.238, -0.8815, 0.0), (2.248, -0.8663, 0.0), (2.28, -0.8934, 0.0), (2.249, -0.8965, 0.0), (1.778, 0.8629, 0.0), (1.748, 0.8518, 0.0), (1.751, 0.8698, 0.0), (1.762, 0.8372, 0.0), (1.763, 0.8739, 0.0), (2.004, 1.37, 0.0), (2.014, 1.403, 0.0), (1.989, 1.381, 0.0), (1.997, 1.402, 0.0), (2.235, 2.06, 0.0), (2.246, 2.096, 0.0), (2.213, 2.074, 0.0), (2.256, 2.082, 0.0), (2.219, 2.092, 0.0), (2.218, 2.06, 0.0), (2.231, 2.101, 0.0), (2.269, 3.468, 0.0), (2.282, 3.511, 0.0), (2.25, 3.492, 0.0), (2.253, 3.473, 0.0), (2.263, 3.514, 0.0), (2.218, 4.353, 0.0), (2.252, 4.351, 0.0), (2.245, 4.314, 0.0), (2.213, 4.334, 0.0), (2.225, 4.317, 0.0), (2.236, 4.362, 0.0), (2.204, 5.462, 0.0), (2.195, 5.476, 0.0), (2.222, 5.457, 0.0), (2.564, -2.195, 0.0), (2.58, -2.16, 0.0), (2.551, -2.184, 0.0), (2.557, -2.162, 0.0), (2.173, -1.933, 0.0), (2.144, -1.952, 0.0), (2.175, -1.968, 0.0), (2.158, -1.971, 0.0), (2.153, -1.936, 0.0), (2.544, -1.444, 0.0), (2.577, -1.429, 0.0), (2.576, -1.456, 0.0), (2.546, -1.426, 0.0), (2.561, -1.419, 0.0), (2.553, -1.457, 0.0), (2.075, 0.3091, 0.0), (2.043, 0.3113, 0.0), (2.038, 0.298, 0.0), (2.052, 0.2824, 0.0), (2.061, 0.3182, 0.0), (2.446, 0.9571, 0.0), (2.431, 0.9849, 0.0), (2.461, 0.9665, 0.0), (2.464, 0.996, 0.0), (2.445, 0.9989, 0.0), (2.432, 0.9663, 0.0), (2.684, 4.919, 0.0), (2.681, 4.957, 0.0), (2.669, 4.93, 0.0), (2.668, 4.95, 0.0), (2.704, 4.928, 0.0), (2.717, -5.371, 0.0), (2.698, -5.374, 0.0), (2.463, -4.074, 0.0), (2.448, -4.036, 0.0), (2.476, -4.038, 0.0), (2.441, -4.055, 0.0), (2.445, -4.072, 0.0), (2.462, -4.027, 0.0), (2.42, 2.678, 0.0), (2.435, 2.712, 0.0), (2.405, 2.707, 0.0), (2.405, 2.683, 0.0), (2.422, 2.722, 0.0), (2.772, -3.484, 0.0), (2.762, -3.455, 0.0), (2.79, -3.476, 0.0), (2.781, -3.45, 0.0), (2.758, -3.473, 0.0), (2.972, -1.053, 0.0), (2.986, -1.029, 0.0), (2.956, -1.044, 0.0), (2.963, -1.028, 0.0), (2.965, -0.5181, 0.0), (3.0, -0.531, 0.0), (3.007, -0.502, 0.0), (2.971, -0.4975, 0.0), (2.977, -0.5301, 0.0), (2.987, -0.4902, 0.0), (2.257, -0.3285, 0.0), (2.211, -0.3332, 0.0), (2.221, -0.3186, 0.0), (2.225, -0.3497, 0.0), (2.251, -0.349, 0.0), (2.604, 0.2914, 0.0), (2.592, 0.3279, 0.0), (2.62, 0.3219, 0.0), (2.588, 0.3053, 0.0), (2.607, 0.3372, 0.0), (2.805, 2.434, 0.0), (2.836, 2.444, 0.0), (2.815, 2.42, 0.0), (2.818, 2.448, 0.0), (2.897, 3.562, 0.0), (2.924, 3.6, 0.0), (2.881, 3.6, 0.0), (2.892, 3.614, 0.0), (2.884, 3.572, 0.0), (2.911, 3.612, 0.0), (2.761, 5.38, 0.0), (2.858, -4.506, 0.0), (2.881, -4.526, 0.0), (2.894, -4.494, 0.0), (2.862, -4.529, 0.0), (2.872, -4.488, 0.0), (2.726, -3.002, 0.0), (2.705, -3.023, 0.0), (2.695, -3.011, 0.0), (2.707, -2.998, 0.0), (2.9, -2.57, 0.0), (2.901, -2.537, 0.0), (2.878, -2.552, 0.0), (2.911, -2.561, 0.0), (2.881, -2.566, 0.0), (2.92, 0.8423, 0.0), (2.893, 0.835, 0.0), (2.906, 0.8197, 0.0), (2.902, 0.8504, 0.0), (3.127, 1.199, 0.0), (3.113, 1.237, 0.0), (3.141, 1.225, 0.0), (3.103, 1.221, 0.0), (3.108, 1.207, 0.0), (3.129, 1.238, 0.0), (3.014, 1.866, 0.0), (3.036, 1.889, 0.0), (3.003, 1.894, 0.0), (2.999, 1.881, 0.0), (3.024, 1.901, 0.0), (3.077, -3.977, 0.0), (3.072, -3.946, 0.0), (3.054, -3.953, 0.0), (3.056, -3.971, 0.0), (3.483, -3.612, 0.0), (3.487, -3.596, 0.0), (3.521, -3.599, 0.0), (3.499, -3.629, 0.0), (3.516, -3.63, 0.0), (3.504, -3.591, 0.0), (3.476, -1.903, 0.0), (3.504, -1.903, 0.0), (3.524, -1.878, 0.0), (3.47, -1.883, 0.0), (3.481, -1.871, 0.0), (3.489, -1.908, 0.0), (3.521, -1.894, 0.0), (2.901, 4.289, 0.0), (2.881, 4.28, 0.0), (2.912, 4.277, 0.0), (2.885, 4.257, 0.0), (3.359, 4.867, 0.0), (3.37, 4.855, 0.0), (3.386, 4.855, 0.0), (3.228, 0.07095, 0.0), (3.207, 0.1059, 0.0), (3.242, 0.09751, 0.0), (3.208, 0.08266, 0.0), (3.222, 0.1092, 0.0), (3.454, 2.434, 0.0), (3.462, 2.47, 0.0), (3.442, 2.462, 0.0), (3.469, 2.439, 0.0), (3.442, 2.445, 0.0), (3.058, 2.893, 0.0), (3.019, 2.89, 0.0), (3.036, 2.866, 0.0), (3.018, 2.87, 0.0), (3.04, 2.906, 0.0), (3.617, 3.574, 0.0), (3.635, 3.612, 0.0), (3.604, 3.609, 0.0), (3.638, 3.588, 0.0), (3.599, 3.587, 0.0), (3.353, 4.196, 0.0), (3.349, 4.23, 0.0), (3.365, 4.23, 0.0), (3.341, 4.208, 0.0), (3.338, -2.48, 0.0), (3.319, -2.505, 0.0), (3.334, -2.508, 0.0), (3.322, -2.486, 0.0), (3.182, -1.411, 0.0), (3.164, -1.419, 0.0), (3.198, -1.415, 0.0), (3.173, -1.434, 0.0), (3.567, -0.941, 0.0), (3.564, -0.9254, 0.0), (3.597, -0.918, 0.0), (3.583, -0.9453, 0.0), (3.577, -0.9139, 0.0), (3.529, 1.737, 0.0), (3.537, 1.777, 0.0), (3.522, 1.772, 0.0), (3.55, 1.766, 0.0), (3.516, 1.75, 0.0), (3.392, -5.314, 0.0), (3.374, -5.319, 0.0), (3.768, -5.074, 0.0), (3.773, -5.058, 0.0), (3.79, -5.054, 0.0), (3.306, -3.038, 0.0), (3.292, -3.027, 0.0), (3.324, -3.032, 0.0), (3.32, -3.006, 0.0), (3.294, -3.012, 0.0), (3.305, -3.003, 0.0), (3.953, 2.845, 0.0), (3.955, 2.865, 0.0), (3.986, 2.834, 0.0), (3.976, 2.878, 0.0), (3.991, 2.868, 0.0), (3.968, 2.833, 0.0), (3.792, -2.703, 0.0), (3.796, -2.727, 0.0), (3.766, -2.714, 0.0), (3.774, -2.701, 0.0), (3.792, -2.262, 0.0), (3.77, -2.246, 0.0), (3.787, -2.237, 0.0), (3.774, -2.26, 0.0), (3.925, -1.31, 0.0), (3.937, -1.278, 0.0), (3.907, -1.283, 0.0), (3.906, -1.3, 0.0), (3.924, -1.272, 0.0), (3.996, 4.953, 0.0), (3.703, -4.425, 0.0), (3.725, -4.403, 0.0), (3.683, -4.4, 0.0), (3.693, -4.385, 0.0), (3.72, -4.421, 0.0), (3.687, -4.415, 0.0), (4.091, -4.055, 0.0), (4.111, -4.028, 0.0), (4.077, -4.039, 0.0), (4.087, -4.022, 0.0), (3.805, -3.181, 0.0), (3.815, -3.159, 0.0), (3.788, -3.173, 0.0), (3.761, -0.3826, 0.0), (3.775, -0.3593, 0.0), (3.735, -0.3611, 0.0), (3.741, -0.3786, 0.0), (3.753, -0.3495, 0.0), (3.534, 0.5281, 0.0), (3.522, 0.4967, 0.0), (3.5, 0.5277, 0.0), (3.502, 0.5084, 0.0), (3.514, 0.5323, 0.0), (3.748, 1.096, 0.0), (3.728, 1.122, 0.0), (3.728, 1.101, 0.0), (3.887, 2.185, 0.0), (3.913, 2.205, 0.0), (3.9, 2.175, 0.0), (3.895, 2.204, 0.0), (3.816, 4.255, 0.0), (3.797, 4.286, 0.0), (3.823, 4.289, 0.0), (3.801, 4.265, 0.0), (4.364, -1.259, 0.0), (4.383, -1.286, 0.0), (4.381, -1.253, 0.0), (4.368, -1.28, 0.0), (4.139, -0.7705, 0.0), (4.123, -0.7489, 0.0), (4.157, -0.7515, 0.0), (4.156, -0.765, 0.0), (4.125, -0.7647, 0.0), (4.062, 0.1385, 0.0), (4.036, 0.1633, 0.0), (4.076, 0.1461, 0.0), (4.075, 0.1813, 0.0), (4.054, 0.1784, 0.0), (4.04, 0.1482, 0.0), (4.284, -3.474, 0.0), (4.288, -3.432, 0.0), (4.256, -3.453, 0.0), (4.296, -3.464, 0.0), (4.261, -3.468, 0.0), (4.265, -3.431, 0.0), (4.335, -2.634, 0.0), (4.338, -2.596, 0.0), (4.308, -2.609, 0.0), (4.312, -2.633, 0.0), (4.317, -2.597, 0.0), (4.341, -1.981, 0.0), (4.343, -2.014, 0.0), (4.311, -1.986, 0.0), (4.308, -2.002, 0.0), (4.322, -2.015, 0.0), (4.325, -1.975, 0.0), (4.267, 0.9922, 0.0), (4.236, 0.9648, 0.0), (4.241, 0.9485, 0.0), (4.276, 0.9725, 0.0), (4.241, 0.9933, 0.0), (4.234, 1.809, 0.0), (4.243, 1.845, 0.0), (4.205, 1.837, 0.0), (4.208, 1.81, 0.0), (4.223, 1.849, 0.0), (4.543, 2.465, 0.0), (4.529, 2.501, 0.0), (4.561, 2.495, 0.0), (4.519, 2.486, 0.0), (4.523, 2.469, 0.0), (4.548, 2.503, 0.0), (4.24, 3.698, 0.0), (4.232, 3.663, 0.0), (4.261, 3.691, 0.0), (4.229, 3.687, 0.0), (4.247, 3.653, 0.0), (4.25, 4.229, 0.0), (4.245, 4.251, 0.0), (4.27, 4.222, 0.0), (4.801, -1.615, 0.0), (4.811, -1.597, 0.0), (4.811, -1.63, 0.0), (4.869, -3.929, 0.0), (4.857, -3.939, 0.0), (4.747, -3.493, 0.0), (4.746, -3.475, 0.0), (4.489, -0.4933, 0.0), (4.468, -0.4673, 0.0), (4.469, -0.4829, 0.0), (4.482, -0.4597, 0.0), (4.583, 0.07098, 0.0), (4.588, 0.09092, 0.0), (4.769, 0.7001, 0.0), (4.756, 0.6791, 0.0), (4.762, 0.6638, 0.0), (4.468, 3.003, 0.0), (4.487, 3.006, 0.0), (4.476, 3.037, 0.0), (4.463, 3.023, 0.0), (4.833, -2.949, 0.0), (4.84, -2.964, 0.0), (4.845, -2.927, 0.0), (5.05, 1.965, 0.0), (5.056, 1.946, 0.0), (5.069, 1.977, 0.0), (5.064, 2.993, 0.0), (5.05, 3.001, 0.0), (5.054, 3.021, 0.0), (4.948, -2.202, 0.0), (4.957, -2.185, 0.0), (4.957, -2.218, 0.0), (4.758, 3.658, 0.0), (4.758, 3.633, 0.0), (4.772, 3.622, 0.0), (4.721, 4.137, 0.0), (4.721, 4.157, 0.0), (4.881, -0.9864, 0.0), (4.869, -0.9717, 0.0), (4.871, -0.9582, 0.0), (4.821, 1.367, 0.0), (4.811, 1.387, 0.0), (4.825, 1.404, 0.0), (5.261, 2.561, 0.0), (5.261, 2.543, 0.0), (5.322, 3.618, 0.0), (-0.9507, -0.3625, 0.0), (-0.9186, -0.3452, 0.0), (-0.9487, -0.346, 0.0), (-0.9334, -0.3388, 0.0), (-0.9337, -0.3743, 0.0), (-1.12, 1.108, 0.0), (-1.108, 1.12, 0.0), (-1.108, 1.097, 0.0), (-1.025, 1.946, 0.0), (-1.002, 1.969, 0.0), (-1.013, 1.932, 0.0), (-1.022, 1.968, 0.0), (2.559, 1.666, 0.0), (2.576, 1.674, 0.0), (2.562, 1.647, 0.0), (2.582, 1.644, 0.0), (3.323, -4.826, 0.0), (3.331, -4.84, 0.0), (3.355, -4.819, 0.0), (3.34, -4.809, 0.0), (4.297, -4.594, 0.0), (4.303, -4.577, 0.0)], [], [(297, 262, 265), (309, 263, 261), (316, 258, 264), (279, 283, 259), (385, 272, 271), (351, 285, 282), (308, 314, 2), (315, 320, 276), (360, 290, 273), (365, 296, 293), (325, 301, 270), (340, 307, 304), (345, 280, 306), (356, 266, 286), (372, 312, 298), (328, 318, 311), (333, 322, 317), (398, 324, 277), (404, 341, 305), (411, 343, 339), (415, 349, 278), (436, 354, 350), (425, 363, 359), (446, 370, 364), (451, 375, 371), (392, 335, 321), (464, 420, 386), (522, 413, 344), (470, 423, 418), (442, 447, 367), (512, 403, 381), (497, 434, 414), (475, 449, 445), (492, 409, 402), (491, 429, 410), (503, 459, 435), (501, 462, 460), (507, 467, 463), (476, 479, 450), (575, 391, 454), (531, 427, 390), (549, 380, 397), (555, 432, 493), (526, 455, 481), (543, 485, 484), (583, 546, 487), (593, 523, 430), (594, 496, 521), (537, 469, 509), (603, 441, 468), (586, 515, 511), (598, 500, 495), (565, 525, 474), (569, 456, 527), (568, 573, 63), (608, 532, 574), (618, 548, 544), (626, 553, 516), (635, 508, 502), (614, 535, 530), (650, 519, 589), (651, 627, 69), (631, 591, 554), (659, 597, 592), (1492, 504, 599), (1494, 637, 55), (1497, 602, 538), (639, 570, 528), (621, 610, 576), (669, 581, 578), (673, 616, 582), (665, 1496, 600), (692, 1499, 540), (678, 630, 625), (703, 566, 1501), (731, 572, 641), (732, 622, 571), (713, 611, 623), (718, 613, 609), (752, 648, 643), (680, 660, 632), (767, 663, 658), (721, 671, 668), (791, 701, 697), (756, 655, 750), (761, 676, 654), (771, 723, 664), (784, 687, 724), (803, 707, 702), (829, 729, 709), (807, 717, 712), (814, 741, 720), (813, 745, 742), (869, 770, 766), (774, 782, 726), (786, 820, 688), (851, 751, 746), (873, 795, 790), (842, 812, 810), (845, 748, 816), (844, 849, 115), (856, 758, 753), (923, 760, 757), (894, 861, 762), (941, 821, 787), (942, 823, 818), (879, 827, 802), (884, 832, 828), (901, 738, 833), (906, 805, 737), (965, 836, 806), (919, 852, 846), (928, 867, 865), (932, 775, 868), (936, 939, 788), (947, 872, 824), (951, 799, 874), (968, 840, 838), (913, 847, 888), (910, 917, 130), (976, 800, 952), (977, 876, 797), (960, 904, 900), (970, 911, 889), (996, 920, 914), (997, 854, 918), (1048, 921, 855), (1053, 893, 922), (1004, 897, 892), (1006, 926, 898), (1011, 931, 927), (1016, 779, 933), (1021, 935, 776), (1026, 943, 937), (1031, 945, 940), (1035, 950, 946), (955, 958, 883), (991, 964, 905), (1087, 986, 959), (1057, 971, 967), (1042, 999, 995), (1074, 1009, 1002), (1121, 1029, 1025), (1068, 961, 956), (1067, 1085, 156), (1060, 915, 972), (1064, 1040, 912), (1079, 980, 975), (1166, 1123, 1027), (1105, 1047, 1041), (1106, 1051, 1046), (1155, 1003, 1052), (1111, 1075, 1005), (1116, 1015, 1073), (1210, 1019, 1014), (1131, 1077, 1034), (1138, 1066, 981), (1144, 1089, 1069), (1141, 1090, 1086), (1148, 1071, 990), (1186, 1062, 1058), (1162, 1114, 1110), (1171, 1125, 1120), (1504, 1129, 1126), (1191, 1136, 1082), (1215, 1170, 1165), (1174, 1506, 190), (1230, 1183, 1095), (1237, 1103, 1099), (1219, 1189, 1130), (1225, 1143, 1137), (1261, 1194, 1185), (1195, 1236, 1101), (1241, 1150, 1104), (1206, 1214, 1209), (1251, 1507, 1173), (1256, 1221, 1132), (1294, 1223, 1190), (1277, 1176, 1142), (1334, 1239, 1235), (1272, 1161, 1151), (1312, 1199, 1160), (1508, 1231, 1181), (1331, 205, 1197), (1284, 1246, 1216), (1280, 1180, 1276), (1326, 1509, 203), (1358, 1259, 1232), (1290, 1295, 1220), (1304, 1281, 1278), (1316, 1204, 1200), (1371, 1283, 1205), (1376, 1248, 1244), (1322, 1288, 1255), (1300, 1303, 1224), (1347, 1270, 1307), (1380, 1320, 1250), (1337, 1298, 1293), (1328, 1356, 1510), (1400, 1375, 1285), (1382, 1291, 1321), (1387, 1282, 1305), (1512, 1360, 1329), (1407, 1366, 1265), (1413, 1346, 1342), (1418, 1350, 1271), (1395, 1369, 1317), (1423, 1379, 1374), (1429, 1384, 1323), (1439, 1301, 1339), (1441, 1386, 1299), (1513, 1362, 1357), (1390, 1394, 1351), (1454, 1399, 1370), (1435, 1338, 1383), (1465, 1442, 1340), (1450, 1405, 1363), (1466, 1411, 1406), (1446, 1391, 1416), (1484, 1397, 1392), (1485, 1453, 1396), (1487, 1427, 1422), (1469, 1432, 1428), (1447, 1483, 246), (1475, 1417, 1412), (1476, 1448, 251), (1459, 1486, 1425), (1489, 1472, 1434), (384, 355, 461, 465), (284, 287, 260), (288, 268, 3), (295, 300, 4), (299, 313, 0), (319, 6, 1), (269, 289, 294), (281, 352, 7), (267, 387, 5), (275, 292, 8), (16, 419, 274), (421, 361, 10), (291, 366, 11), (353, 358, 14), (357, 388, 15), (369, 373, 18), (374, 376, 310), (378, 329, 19), (326, 331, 20), (323, 379, 302), (303, 405, 13), (342, 348, 9), (362, 368, 17), (337, 396, 22), (408, 412, 24), (347, 416, 25), (448, 452, 27), (332, 389, 21), (401, 383, 23), (382, 407, 12), (417, 437, 26), (438, 47, 29), (422, 426, 30), (50, 480, 377), (327, 453, 334), (394, 428, 336), (395, 486, 338), (488, 400, 33), (36, 431, 346), (433, 524, 37), (466, 471, 38), (424, 439, 31), (482, 330, 32), (458, 393, 28), (54, 498, 42), (440, 473, 45), (483, 457, 46), (59, 489, 40), (490, 545, 399), (514, 517, 406), (518, 494, 35), (499, 505, 43), (472, 444, 44), (577, 533, 39), (534, 536, 52), (551, 513, 41), (506, 510, 48), (478, 529, 51), (542, 580, 60), (547, 552, 34), (520, 557, 53), (443, 559, 477), (550, 587, 61), (556, 595, 62), (596, 601, 66), (541, 607, 57), (606, 561, 49), (558, 562, 58), (585, 620, 67), (619, 590, 68), (634, 539, 56), (612, 615, 64), (70, 636, 683, 695), (579, 584, 65), (629, 633, 72), (82, 661, 73), (605, 1500, 560), (1503, 567, 76), (563, 638, 77), (90, 624, 71), (617, 642, 588), (647, 652, 80), (1498, 698, 604), (699, 1502, 75), (662, 666, 74), (1495, 685, 83), (691, 696, 84), (708, 640, 564), (670, 675, 79), (672, 644, 88), (649, 653, 628), (656, 681, 81), (100, 706, 85), (705, 710, 86), (733, 715, 91), (755, 657, 93), (1493, 725, 684), (682, 686, 693), (716, 719, 78), (700, 694, 819, 793), (722, 743, 674), (744, 646, 97), (677, 765, 95), (667, 727, 99), (728, 689, 89), (690, 822, 96), (768, 679, 860, 864), (711, 735, 87), (730, 736, 714), (112, 747, 645), (749, 754, 92), (759, 763, 94), (769, 773, 98), (794, 798, 704), (804, 830, 101), (734, 831, 834), (835, 740, 102), (739, 808, 103), (809, 837, 104), (811, 817, 111), (764, 863, 105), (133, 862, 899, 929), (866, 870, 106), (772, 777, 107), (783, 785, 108), (796, 801, 109), (778, 789, 117), (118, 825, 792), (826, 875, 119), (839, 843, 121), (841, 887, 815), (891, 848, 122), (850, 853, 113), (858, 924, 114), (925, 895, 116), (871, 780, 123), (125, 881, 126), (877, 882, 127), (885, 902, 128), (903, 908, 110), (909, 966, 120), (143, 859, 131), (896, 146, 132), (930, 934, 134), (781, 938, 124), (944, 948, 135), (949, 953, 136), (969, 890, 129), (878, 954, 886), (142, 962, 138), (158, 974, 139), (998, 1001, 857), (1000, 1049, 144), (1050, 1055, 145), (1054, 1007, 140), (1008, 1012, 147), (1010, 1013, 148), (1017, 1023, 141), (1020, 1024, 149), (1028, 1032, 150), (1030, 1033, 151), (1036, 978, 152), (979, 982, 880), (983, 957, 137), (963, 988, 907), (987, 989, 154), (994, 1072, 155), (916, 1044, 160), (1045, 176, 161), (1076, 1018, 163), (1122, 1037, 167), (1039, 1080, 168), (985, 1070, 153), (1088, 992, 157), (1061, 1065, 169), (1056, 1096, 973), (1094, 1059, 159), (1022, 1167, 166), (1124, 1127, 1038), (1078, 1081, 984), (181, 1093, 993), (1063, 1098, 1043), (1102, 1108, 175), (1107, 1157, 170), (1158, 1112, 162), (1113, 1119, 177), (1117, 1212, 164), (1211, 1168, 165), (1128, 1134, 178), (1133, 1083, 179), (1084, 1139, 173), (1091, 1147, 171), (1097, 1187, 172), (1184, 1100, 182), (1109, 1152, 1156), (1154, 1159, 187), (196, 1217, 188), (1169, 1175, 189), (1135, 1192, 180), (1140, 1145, 174), (1146, 1178, 1092), (1179, 1149, 192), (1188, 1198, 184), (1153, 1164, 186), (1163, 1201, 1118), (1115, 1203, 1213), (1218, 1245, 1172), (1193, 1227, 199), (1177, 1229, 193), (1182, 1233, 183), (1238, 1243, 185), (1202, 1207, 200), (1505, 1257, 202), (1222, 1296, 198), (1226, 1279, 191), (1234, 1262, 194), (1240, 1269, 206), (1273, 1314, 195), (1208, 1286, 207), (1247, 1252, 197), (1249, 1254, 201), (1260, 1263, 1196), (1264, 1330, 208), (1343, 1367, 1410, 1414), (1511, 1361, 204), (1335, 1308, 1242), (1310, 1274, 212), (1287, 1377, 214), (1253, 1324, 215), (1258, 1292, 210), (1297, 1302, 216), (1228, 1306, 217), (1311, 1315, 213), (1319, 1372, 218), (1325, 1327, 226), (1359, 1266, 211), (1333, 1344, 1309), (1345, 1349, 221), (1352, 1318, 1313), (1378, 1381, 209), (1289, 1336, 225), (241, 1389, 220), (1268, 1368, 1332), (233, 234, 228), (229, 1353, 222), (1373, 1404, 219), (232, 1364, 1267), (1365, 1409, 227), (238, 237, 1426, 1430), (1348, 1419, 1275), (1354, 1398, 223), (1403, 1424, 236), (1385, 1341, 224), (1444, 1355, 1388), (1415, 1420, 230), (243, 1455, 235), (1438, 1443, 242), (1445, 1440, 1478, 1481), (1421, 1393, 231), (1456, 1457, 1401), (1402, 1460, 245), (1431, 1436, 239), (1433, 1462, 240), (1458, 1461, 244), (1482, 255, 249), (1449, 1451, 1408), (1488, 1470, 247), (1464, 1479, 248), (1452, 1467, 250), (1468, 1477, 252), (1437, 1473, 1463), (1474, 1480, 254), (1471, 1490, 253), (257, 1491, 256)])
_uv = me_plane.uv_layers.new(name='UVMap')
_uv.uv.foreach_set('vector', [0.2894, 0.6753, 0.2526, 0.7032, 0.2509, 0.6747, 0.294, 0.7167, 0.2605, 0.7333, 0.2529, 0.705, 0.2942, 0.7682, 0.2475, 0.7819, 0.2604, 0.7355, 0.3007, 0.4181, 0.2774, 0.4403, 0.2616, 0.4193, 0.3142, 0.5353, 0.2891, 0.5738, 0.2763, 0.5376, 0.3104, 0.453, 0.2909, 0.4745, 0.278, 0.4419, 0.2948, 0.7178, 0.295, 0.767, 0.2612, 0.7344, 0.2954, 0.7696, 0.3009, 0.8043, 0.2729, 0.7944, 0.3209, 0.5848, 0.3007, 0.6181, 0.2897, 0.5761, 0.3231, 0.6373, 0.2911, 0.6735, 0.2768, 0.6385, 0.3208, 0.2661, 0.31, 0.3094, 0.2928, 0.2714, 0.3193, 0.3538, 0.2977, 0.3704, 0.2865, 0.3369, 0.3323, 0.3944, 0.3023, 0.4165, 0.2982, 0.3725, 0.3222, 0.4927, 0.2904, 0.5061, 0.2913, 0.4764, 0.3193, 0.679, 0.2957, 0.7152, 0.2913, 0.6755, 0.3405, 0.7431, 0.2965, 0.7672, 0.2962, 0.7179, 0.3296, 0.7795, 0.3019, 0.804, 0.2964, 0.7693, 0.3509, 0.2425, 0.3217, 0.2641, 0.3061, 0.2242, 0.3464, 0.3285, 0.3201, 0.353, 0.2873, 0.3361, 0.3466, 0.358, 0.3335, 0.393, 0.321, 0.3545, 0.3406, 0.435, 0.3117, 0.4519, 0.3027, 0.4186, 0.3522, 0.4636, 0.3236, 0.4916, 0.3123, 0.4536, 0.3474, 0.5912, 0.3249, 0.6349, 0.3223, 0.5854, 0.3477, 0.6492, 0.3208, 0.6772, 0.3249, 0.6376, 0.3495, 0.6851, 0.3273, 0.7166, 0.3209, 0.6792, 0.3472, 0.8019, 0.3189, 0.8401, 0.3026, 0.8057, 0.356, 0.5287, 0.3297, 0.557, 0.3163, 0.5348, 0.3672, 0.4099, 0.3421, 0.4338, 0.3342, 0.3953, 0.372, 0.5721, 0.3483, 0.5896, 0.3306, 0.5587, 0.3695, 0.6196, 0.3485, 0.6482, 0.3258, 0.6365, 0.3824, 0.2966, 0.3486, 0.3267, 0.3497, 0.2867, 0.3794, 0.4431, 0.3537, 0.4624, 0.3426, 0.4356, 0.3783, 0.6638, 0.3509, 0.6836, 0.3491, 0.6498, 0.3758, 0.3475, 0.3478, 0.3568, 0.3484, 0.3288, 0.3763, 0.3484, 0.3722, 0.3796, 0.3483, 0.3577, 0.3914, 0.4849, 0.3512, 0.4945, 0.3541, 0.4641, 0.3915, 0.486, 0.3577, 0.5268, 0.3512, 0.4956, 0.3934, 0.5216, 0.3732, 0.5704, 0.3581, 0.5287, 0.3784, 0.6649, 0.3586, 0.7098, 0.351, 0.6847, 0.3947, 0.7693, 0.3498, 0.7996, 0.3746, 0.7483, 0.3825, 0.8058, 0.3575, 0.83, 0.3493, 0.8017, 0.3938, 0.2628, 0.35, 0.2847, 0.3529, 0.2436, 0.4017, 0.3648, 0.3731, 0.3797, 0.3772, 0.3485, 0.399, 0.7075, 0.3748, 0.7457, 0.3594, 0.7116, 0.3974, 0.1535, 0.3726, 0.1846, 0.3712, 0.1503, 0.4099, 0.2001, 0.3904, 0.2265, 0.3732, 0.1867, 0.4039, 0.4021, 0.3689, 0.4091, 0.373, 0.3814, 0.4041, 0.4032, 0.3807, 0.4417, 0.3691, 0.4102, 0.4097, 0.548, 0.3741, 0.5708, 0.3943, 0.5219, 0.4067, 0.5895, 0.3714, 0.6175, 0.3737, 0.5732, 0.4141, 0.2888, 0.3954, 0.3237, 0.3843, 0.2966, 0.4128, 0.452, 0.393, 0.4838, 0.3813, 0.4438, 0.4206, 0.6695, 0.4002, 0.7053, 0.3804, 0.6645, 0.4253, 0.7374, 0.376, 0.7462, 0.4002, 0.708, 0.4252, 0.7385, 0.3961, 0.7682, 0.3759, 0.7472, 0.4251, 0.7966, 0.3845, 0.8047, 0.3962, 0.7702, 0.4273, 0.2491, 0.3958, 0.2619, 0.3911, 0.2287, 0.431, 0.3425, 0.403, 0.3638, 0.396, 0.3259, 0.4202, 0.5109, 0.3948, 0.5198, 0.3933, 0.4861, 0.4235, 0.8297, 0.3893, 0.8495, 0.3844, 0.8066, 0.4342, 0.3064, 0.3963, 0.3239, 0.415, 0.2889, 0.4345, 0.3074, 0.4316, 0.3415, 0.3966, 0.3249, 0.436, 0.3809, 0.4056, 0.4013, 0.4033, 0.3658, 0.4379, 0.4121, 0.414, 0.45, 0.4058, 0.4034, 0.4383, 0.4788, 0.394, 0.4844, 0.4138, 0.4526, 0.4384, 0.4799, 0.4209, 0.5102, 0.3941, 0.4854, 0.4278, 0.5702, 0.4083, 0.5882, 0.4109, 0.5492, 0.4428, 0.709, 0.4265, 0.7368, 0.4014, 0.7073, 0.435, 0.764, 0.426, 0.7959, 0.3971, 0.7695, 0.4484, 0.1748, 0.4119, 0.1986, 0.4297, 0.1497, 0.4525, 0.2172, 0.4286, 0.2478, 0.412, 0.201, 0.4534, 0.4431, 0.4394, 0.4781, 0.4149, 0.4519, 0.4484, 0.5508, 0.4285, 0.5695, 0.4116, 0.5485, 0.4703, 0.373, 0.4376, 0.38, 0.4329, 0.3436, 0.4751, 0.6415, 0.4229, 0.6676, 0.4351, 0.6236, 0.4667, 0.7349, 0.4276, 0.7372, 0.444, 0.7095, 0.4666, 0.7358, 0.4363, 0.7624, 0.4275, 0.7382, 0.463, 0.7841, 0.4271, 0.7962, 0.4362, 0.7642, 0.4667, 0.8382, 0.4256, 0.8293, 0.427, 0.7983, 0.4787, 0.2994, 0.4364, 0.3057, 0.4562, 0.2716, 0.4704, 0.3742, 0.4395, 0.4104, 0.4377, 0.3812, 0.476, 0.4219, 0.4544, 0.4414, 0.4399, 0.4123, 0.4792, 0.1963, 0.4541, 0.2159, 0.45, 0.1759, 0.4867, 0.5991, 0.4765, 0.6398, 0.4526, 0.5909, 0.4964, 0.3252, 0.4626, 0.3328, 0.4798, 0.3008, 0.4951, 0.3591, 0.4718, 0.3725, 0.4624, 0.3346, 0.4962, 0.4585, 0.4749, 0.4865, 0.4554, 0.4434, 0.4942, 0.5112, 0.475, 0.5322, 0.4752, 0.489, 0.5047, 0.6665, 0.4627, 0.6788, 0.477, 0.6425, 0.5034, 0.6984, 0.4684, 0.7337, 0.4625, 0.6809, 0.5034, 0.8131, 0.4687, 0.8377, 0.4649, 0.7856, 0.5063, 0.2182, 0.4806, 0.2252, 0.4806, 0.1972, 0.5065, 0.2192, 0.4919, 0.2528, 0.4808, 0.2262, 0.5208, 0.4422, 0.4974, 0.4574, 0.4782, 0.4227, 0.534, 0.4902, 0.4953, 0.5104, 0.4763, 0.4883, 0.5171, 0.529, 0.4938, 0.5576, 0.4757, 0.5337, 0.5183, 0.2763, 0.4807, 0.2986, 0.4921, 0.255, 0.5188, 0.6087, 0.5133, 0.6382, 0.4885, 0.5994, 0.5332, 0.1862, 0.5075, 0.2171, 0.4987, 0.1713, 0.5295, 0.2429, 0.4927, 0.2531, 0.5073, 0.2195, 0.5297, 0.2438, 0.5192, 0.2753, 0.493, 0.254, 0.5469, 0.3081, 0.4979, 0.3247, 0.4813, 0.3004, 0.5437, 0.3379, 0.497, 0.3584, 0.4982, 0.3263, 0.5404, 0.3657, 0.5183, 0.3826, 0.4973, 0.3598, 0.5368, 0.5574, 0.4948, 0.558, 0.5182, 0.5294, 0.5369, 0.5583, 0.5194, 0.5793, 0.4949, 0.5589, 0.5368, 0.6875, 0.5053, 0.6974, 0.5065, 0.6677, 0.5404, 0.7297, 0.5048, 0.7355, 0.5054, 0.6993, 0.5295, 0.7565, 0.4951, 0.7722, 0.5044, 0.7372, 0.5366, 0.7973, 0.5051, 0.8122, 0.4952, 0.7742, 0.5439, 0.8438, 0.5013, 0.8537, 0.5054, 0.8144, 0.5482, 0.2733, 0.5202, 0.2757, 0.5307, 0.2442, 0.548, 0.4228, 0.5223, 0.4414, 0.5165, 0.4117, 0.5483, 0.4538, 0.5358, 0.4884, 0.5227, 0.4433, 0.5483, 0.5265, 0.5378, 0.5569, 0.5191, 0.5289, 0.548, 0.59, 0.52, 0.6075, 0.52, 0.5807, 0.5479, 0.6208, 0.5144, 0.6385, 0.5199, 0.6091, 0.5651, 0.1669, 0.5347, 0.185, 0.5312, 0.1505, 0.5664, 0.2443, 0.5314, 0.2426, 0.5454, 0.2128, 0.5665, 0.2454, 0.549, 0.2728, 0.5315, 0.2436, 0.5769, 0.6465, 0.5154, 0.6392, 0.5489, 0.6214, 0.5767, 0.6476, 0.5382, 0.6861, 0.5152, 0.6404, 0.5639, 0.7608, 0.5383, 0.7961, 0.5313, 0.7573, 0.5825, 0.2093, 0.5673, 0.2437, 0.5463, 0.2122, 0.5755, 0.2745, 0.5498, 0.2734, 0.5673, 0.2459, 0.5751, 0.2756, 0.5495, 0.3068, 0.5495, 0.2744, 0.5947, 0.3233, 0.5463, 0.337, 0.5498, 0.3087, 0.5928, 0.3567, 0.5426, 0.3648, 0.5461, 0.3386, 0.5804, 0.3986, 0.5494, 0.3928, 0.5424, 0.3665, 0.5805, 0.3996, 0.5496, 0.4217, 0.5496, 0.3937, 0.5751, 0.4398, 0.5495, 0.4526, 0.5495, 0.4235, 0.5868, 0.4671, 0.5369, 0.4888, 0.5495, 0.4542, 0.5856, 0.5063, 0.5494, 0.525, 0.5369, 0.4907, 0.5844, 0.5372, 0.5389, 0.557, 0.5494, 0.5267, 0.5749, 0.5727, 0.5493, 0.5891, 0.5388, 0.5587, 0.5944, 0.6023, 0.5498, 0.6198, 0.5498, 0.5906, 0.5699, 0.7273, 0.5647, 0.7591, 0.5425, 0.7306, 0.5961, 0.8255, 0.5461, 0.843, 0.5391, 0.7987, 0.5948, 0.7768, 0.5738, 0.792, 0.5657, 0.7611, 0.5986, 0.1628, 0.5834, 0.2071, 0.5671, 0.1675, 0.5986, 0.2886, 0.5765, 0.3038, 0.5765, 0.2758, 0.5999, 0.4249, 0.5766, 0.4389, 0.5818, 0.4004, 0.6059, 0.5543, 0.5768, 0.5718, 0.5861, 0.5379, 0.6052, 0.7365, 0.5658, 0.7592, 0.571, 0.7275, 0.6056, 0.7374, 0.5954, 0.7758, 0.5662, 0.7601, 0.6093, 0.2259, 0.5685, 0.244, 0.5836, 0.2096, 0.6191, 0.254, 0.5992, 0.2872, 0.5689, 0.2458, 0.6036, 0.6401, 0.5882, 0.687, 0.5791, 0.6477, 0.6243, 0.5207, 0.6068, 0.5533, 0.5869, 0.537, 0.6317, 0.3284, 0.597, 0.3228, 0.6, 0.2899, 0.6317, 0.3296, 0.5952, 0.3558, 0.5969, 0.324, 0.6305, 0.3801, 0.5827, 0.3982, 0.5949, 0.358, 0.6241, 0.4128, 0.6008, 0.4244, 0.5827, 0.4, 0.6364, 0.4466, 0.5894, 0.4659, 0.6011, 0.4262, 0.6347, 0.4807, 0.588, 0.5052, 0.5892, 0.4678, 0.6348, 0.6301, 0.6047, 0.6383, 0.5969, 0.6033, 0.6371, 0.7182, 0.6067, 0.7351, 0.5892, 0.6899, 0.6348, 0.7705, 0.5966, 0.776, 0.6068, 0.7375, 0.6351, 0.7717, 0.6214, 0.8064, 0.5969, 0.7773, 0.6337, 0.8414, 0.5905, 0.8572, 0.5985, 0.8265, 0.649, 0.2495, 0.6207, 0.253, 0.6113, 0.2268, 0.6555, 0.4128, 0.638, 0.4455, 0.626, 0.4134, 0.6483, 0.5625, 0.6218, 0.5864, 0.6078, 0.5549, 0.6563, 0.6048, 0.6361, 0.6293, 0.6224, 0.5885, 0.6467, 0.6695, 0.6383, 0.7167, 0.6187, 0.6706, 0.6583, 0.5217, 0.6493, 0.5608, 0.6263, 0.5205, 0.6492, 0.5634, 0.6565, 0.6036, 0.6227, 0.5873, 0.6748, 0.2215, 0.6503, 0.2484, 0.6361, 0.1925, 0.6648, 0.3143, 0.6335, 0.3283, 0.6359, 0.2957, 0.6715, 0.6525, 0.6476, 0.6677, 0.6368, 0.6315, 0.6763, 0.725, 0.6368, 0.7693, 0.6391, 0.7194, 0.687, 0.2558, 0.6695, 0.285, 0.6511, 0.2506, 0.6689, 0.2868, 0.6654, 0.3136, 0.6365, 0.2949, 0.6761, 0.3429, 0.6566, 0.365, 0.6341, 0.33, 0.6818, 0.4705, 0.6591, 0.5194, 0.6375, 0.4809, 0.6901, 0.5772, 0.6577, 0.6035, 0.6504, 0.5632, 0.6839, 0.619, 0.6722, 0.6516, 0.6375, 0.6306, 0.6849, 0.6808, 0.6773, 0.7225, 0.6486, 0.6698, 0.6763, 0.7672, 0.664, 0.8068, 0.6372, 0.7715, 0.702, 0.3143, 0.6775, 0.3417, 0.6667, 0.3149, 0.7129, 0.3844, 0.6573, 0.4109, 0.6576, 0.3672, 0.6939, 0.4132, 0.6819, 0.436, 0.6574, 0.4126, 0.7037, 0.2016, 0.6763, 0.2203, 0.6661, 0.1678, 0.7018, 0.3133, 0.6665, 0.3139, 0.67, 0.2871, 0.6965, 0.5079, 0.6778, 0.5523, 0.6601, 0.5213, 0.7059, 0.8036, 0.6653, 0.8074, 0.6775, 0.7677, 0.7069, 0.171, 0.7043, 0.2007, 0.6666, 0.1669, 0.7261, 0.2281, 0.6885, 0.2543, 0.6771, 0.2223, 0.7111, 0.6543, 0.6859, 0.6794, 0.6735, 0.6531, 0.7053, 0.7641, 0.7067, 0.8028, 0.6782, 0.767, 0.7187, 0.4439, 0.6837, 0.4684, 0.6828, 0.4375, 0.7293, 0.4789, 0.6978, 0.5058, 0.6841, 0.4702, 0.7147, 0.5341, 0.6915, 0.5758, 0.6787, 0.5537, 0.7161, 0.6114, 0.7119, 0.6525, 0.6859, 0.6187, 0.7212, 0.7255, 0.7056, 0.762, 0.6789, 0.7249, 0.7315, 0.3619, 0.715, 0.3832, 0.7046, 0.3473, 0.7289, 0.571, 0.7165, 0.6092, 0.6925, 0.5774, 0.743, 0.6793, 0.722, 0.7233, 0.6873, 0.681, 0.7317, 0.1872, 0.7273, 0.2266, 0.7057, 0.2021, 0.748, 0.5115, 0.7161, 0.5322, 0.6987, 0.5074, 0.7388, 0.6371, 0.7128, 0.6528, 0.717, 0.6117, 0.7331, 0.7676, 0.7076, 0.8029, 0.7063, 0.7641, 0.7642, 0.216, 0.7284, 0.2268, 0.7327, 0.1874, 0.7617, 0.2869, 0.7337, 0.3038, 0.716, 0.2778, 0.7649, 0.3393, 0.7328, 0.3609, 0.7328, 0.3335, 0.7651, 0.378, 0.7411, 0.42, 0.7162, 0.3847, 0.7534, 0.4548, 0.7309, 0.4776, 0.7207, 0.4443, 0.7604, 0.5613, 0.7301, 0.5694, 0.7168, 0.5341, 0.7585, 0.6154, 0.7396, 0.6364, 0.7179, 0.611, 0.7602, 0.7288, 0.7233, 0.7242, 0.7443, 0.6801, 0.76, 0.7303, 0.7344, 0.7656, 0.7231, 0.7257, 0.7646, 0.2171, 0.7514, 0.2495, 0.7287, 0.2279, 0.7684, 0.4232, 0.7544, 0.4535, 0.7419, 0.422, 0.7748, 0.4723, 0.7496, 0.51, 0.7318, 0.479, 0.778, 0.6558, 0.7449, 0.6773, 0.7404, 0.6383, 0.7745, 0.6891, 0.7611, 0.7282, 0.7452, 0.6795, 0.799, 0.2567, 0.7634, 0.2856, 0.7527, 0.2512, 0.7975, 0.3182, 0.7666, 0.3378, 0.7637, 0.2882, 0.7955, 0.4011, 0.7696, 0.4215, 0.7669, 0.3783, 0.7998, 0.441, 0.7554, 0.4538, 0.7694, 0.4235, 0.7999, 0.4418, 0.7761, 0.4707, 0.7556, 0.4547, 0.7962, 0.5875, 0.7603, 0.6137, 0.7623, 0.563, 0.811, 0.6234, 0.7795, 0.6544, 0.7609, 0.6159, 0.7961, 0.4022, 0.8005, 0.4401, 0.7702, 0.4226, 0.8047, 0.3646, 0.7671, 0.3763, 0.7668, 0.3401, 0.8052, 0.3657, 0.7962, 0.4001, 0.7676, 0.3773, 0.7936, 0.5448, 0.7968, 0.5862, 0.7629, 0.5617, 0.8241, 0.6604, 0.8118, 0.6872, 0.7806, 0.6563, 0.3164, 0.5334, 0.324, 0.4938, 0.3497, 0.4961, 0.3561, 0.5273, 0.277, 0.4422, 0.2899, 0.4748, 0.2543, 0.469, 0.2901, 0.476, 0.2892, 0.5057, 0.2545, 0.4701, 0.2755, 0.6391, 0.2898, 0.6741, 0.2513, 0.6735, 0.2902, 0.676, 0.2945, 0.7156, 0.2534, 0.704, 0.2944, 0.7692, 0.272, 0.794, 0.2478, 0.7829, 0.2722, 0.6067, 0.2997, 0.6195, 0.276, 0.637, 0.3016, 0.4187, 0.3106, 0.452, 0.2782, 0.4409, 0.29, 0.5079, 0.3142, 0.5341, 0.2763, 0.5365, 0.2888, 0.5764, 0.2999, 0.6184, 0.2725, 0.6056, 0.3151, 0.5357, 0.3285, 0.5578, 0.29, 0.5741, 0.3287, 0.5587, 0.3214, 0.5838, 0.2902, 0.575, 0.3006, 0.62, 0.3233, 0.6364, 0.2769, 0.6375, 0.3112, 0.4538, 0.3226, 0.4918, 0.2917, 0.4754, 0.3226, 0.4937, 0.315, 0.5334, 0.2908, 0.5071, 0.3239, 0.638, 0.3198, 0.6777, 0.2918, 0.6742, 0.3199, 0.6798, 0.3264, 0.7171, 0.2963, 0.7159, 0.3267, 0.7182, 0.341, 0.7423, 0.2967, 0.717, 0.3411, 0.7442, 0.3303, 0.7785, 0.2971, 0.7683, 0.3218, 0.2664, 0.348, 0.2859, 0.311, 0.3097, 0.3103, 0.3116, 0.3462, 0.3278, 0.2872, 0.3354, 0.3201, 0.3548, 0.3326, 0.3933, 0.2985, 0.3714, 0.3215, 0.5859, 0.3241, 0.6354, 0.3014, 0.6191, 0.3336, 0.2071, 0.3511, 0.2415, 0.3063, 0.2231, 0.3474, 0.3289, 0.3469, 0.3569, 0.3212, 0.3534, 0.3331, 0.3955, 0.341, 0.4339, 0.303, 0.4176, 0.3481, 0.65, 0.3498, 0.6839, 0.3213, 0.678, 0.3305, 0.7801, 0.3474, 0.8008, 0.3028, 0.8046, 0.3517, 0.2436, 0.3487, 0.2847, 0.3225, 0.2652, 0.3485, 0.287, 0.3473, 0.3269, 0.3114, 0.3107, 0.3415, 0.4357, 0.3525, 0.4626, 0.3126, 0.4526, 0.3529, 0.4643, 0.35, 0.4946, 0.3243, 0.4923, 0.3297, 0.5589, 0.3475, 0.5898, 0.3224, 0.584, 0.3501, 0.6856, 0.3577, 0.7107, 0.328, 0.7171, 0.3425, 0.7438, 0.3734, 0.7475, 0.3317, 0.7781, 0.3482, 0.8023, 0.3563, 0.8306, 0.3199, 0.8405, 0.3499, 0.1714, 0.3712, 0.1858, 0.3347, 0.2052, 0.3712, 0.1871, 0.3523, 0.2409, 0.3348, 0.2065, 0.3475, 0.3585, 0.3714, 0.3804, 0.3344, 0.3935, 0.3718, 0.3813, 0.3677, 0.409, 0.3347, 0.3944, 0.357, 0.5294, 0.3721, 0.5711, 0.3307, 0.5577, 0.3482, 0.5918, 0.3695, 0.6186, 0.3258, 0.6355, 0.3576, 0.7117, 0.3421, 0.7422, 0.3278, 0.7181, 0.3735, 0.7485, 0.3487, 0.7998, 0.3318, 0.7791, 0.368, 0.4107, 0.3796, 0.4422, 0.3429, 0.4346, 0.3705, 0.6201, 0.3786, 0.6627, 0.3495, 0.6487, 0.3584, 0.7122, 0.3738, 0.7463, 0.3429, 0.7427, 0.3704, 0.1506, 0.3718, 0.1849, 0.3505, 0.1704, 0.3722, 0.1874, 0.3894, 0.2272, 0.3532, 0.2412, 0.3832, 0.2973, 0.3943, 0.3244, 0.3494, 0.3274, 0.3942, 0.3253, 0.3767, 0.3469, 0.3492, 0.3282, 0.3803, 0.444, 0.3919, 0.484, 0.3546, 0.4633, 0.3727, 0.5732, 0.3703, 0.6175, 0.3491, 0.5907, 0.3949, 0.7703, 0.3832, 0.8047, 0.35, 0.8006, 0.3832, 0.8066, 0.3882, 0.8495, 0.3582, 0.8308, 0.3943, 0.2637, 0.3832, 0.2955, 0.3505, 0.2856, 0.3922, 0.4864, 0.3937, 0.5201, 0.3584, 0.5272, 0.3793, 0.6652, 0.3991, 0.7061, 0.3595, 0.7101, 0.3981, 0.1544, 0.4101, 0.1988, 0.3733, 0.1854, 0.3898, 0.2286, 0.3945, 0.2618, 0.3536, 0.2426, 0.3951, 0.3259, 0.4021, 0.3639, 0.3776, 0.3475, 0.3714, 0.6199, 0.4041, 0.6386, 0.3796, 0.6625, 0.3954, 0.2638, 0.4141, 0.2877, 0.3843, 0.2956, 0.4022, 0.3658, 0.4045, 0.4013, 0.3736, 0.3806, 0.4048, 0.4039, 0.413, 0.4506, 0.3815, 0.4424, 0.41, 0.5492, 0.4073, 0.5883, 0.3744, 0.5719, 0.4072, 0.5906, 0.4046, 0.6373, 0.3719, 0.6186, 0.405, 0.6394, 0.4207, 0.6683, 0.3805, 0.6633, 0.4109, 0.2012, 0.4275, 0.248, 0.3914, 0.2276, 0.4277, 0.2501, 0.4149, 0.2869, 0.3962, 0.263, 0.4205, 0.512, 0.4106, 0.547, 0.3951, 0.5209, 0.4256, 0.7977, 0.4241, 0.8287, 0.385, 0.8057, 0.4118, 0.5472, 0.4217, 0.5122, 0.4473, 0.5122, 0.4485, 0.5495, 0.4289, 0.1494, 0.4111, 0.1982, 0.3991, 0.1537, 0.4318, 0.3434, 0.4364, 0.3799, 0.4038, 0.3647, 0.4366, 0.3817, 0.4383, 0.4109, 0.4062, 0.4021, 0.4083, 0.5907, 0.4337, 0.6222, 0.4057, 0.6374, 0.4339, 0.6236, 0.4217, 0.6676, 0.4059, 0.6387, 0.4217, 0.6702, 0.4427, 0.7079, 0.4013, 0.7061, 0.4263, 0.7388, 0.435, 0.763, 0.3971, 0.7685, 0.4287, 0.2503, 0.455, 0.2704, 0.4159, 0.287, 0.4551, 0.2714, 0.4353, 0.3055, 0.416, 0.288, 0.4285, 0.5709, 0.4504, 0.5895, 0.409, 0.589, 0.4505, 0.5904, 0.4345, 0.6214, 0.4091, 0.5899, 0.4388, 0.4128, 0.4534, 0.442, 0.4149, 0.4507, 0.4394, 0.4803, 0.4476, 0.5106, 0.4219, 0.5106, 0.4491, 0.5516, 0.4511, 0.5889, 0.4292, 0.5702, 0.4607, 0.68, 0.4438, 0.7074, 0.4228, 0.6698, 0.4488, 0.176, 0.4529, 0.2159, 0.4124, 0.1998, 0.4533, 0.2184, 0.4556, 0.2692, 0.4294, 0.249, 0.4356, 0.3075, 0.4607, 0.3332, 0.4327, 0.3416, 0.4614, 0.3343, 0.4707, 0.3722, 0.4334, 0.3428, 0.4517, 0.5913, 0.4756, 0.6402, 0.4356, 0.6223, 0.4756, 0.6425, 0.4613, 0.6788, 0.4233, 0.6686, 0.4672, 0.7366, 0.4637, 0.783, 0.4369, 0.7632, 0.4788, 0.3005, 0.4615, 0.3324, 0.4365, 0.3068, 0.4403, 0.4799, 0.4738, 0.4881, 0.4485, 0.5102, 0.4486, 0.5122, 0.4737, 0.5332, 0.4498, 0.5496, 0.4636, 0.7854, 0.4674, 0.8374, 0.4277, 0.7975, 0.4525, 0.5891, 0.4505, 0.5518, 0.4925, 0.5594, 0.4866, 0.5973, 0.4797, 0.1972, 0.4797, 0.2252, 0.4546, 0.2168, 0.4793, 0.2265, 0.4565, 0.2688, 0.4542, 0.218, 0.4711, 0.3749, 0.4763, 0.4207, 0.4401, 0.4111, 0.4544, 0.4437, 0.474, 0.4869, 0.4404, 0.4787, 0.4744, 0.489, 0.4742, 0.5322, 0.4491, 0.5112, 0.4745, 0.5341, 0.4926, 0.558, 0.4506, 0.5504, 0.478, 0.4205, 0.4728, 0.3747, 0.5171, 0.384, 0.5148, 0.4103, 0.4615, 0.6811, 0.4673, 0.7339, 0.4446, 0.7085, 0.4682, 0.7368, 0.4933, 0.7727, 0.4647, 0.7832, 0.4799, 0.2271, 0.491, 0.2537, 0.4572, 0.2694, 0.491, 0.2549, 0.4796, 0.2985, 0.4572, 0.2707, 0.4967, 0.3262, 0.4956, 0.3583, 0.4629, 0.3338, 0.477, 0.4227, 0.4963, 0.4574, 0.4554, 0.4422, 0.4878, 0.5999, 0.5126, 0.6387, 0.4776, 0.6406, 0.5052, 0.6675, 0.504, 0.6973, 0.4632, 0.6798, 0.4691, 0.7347, 0.5041, 0.6994, 0.5035, 0.7356, 0.5033, 0.7369, 0.494, 0.7719, 0.4689, 0.736, 0.4939, 0.774, 0.5039, 0.8119, 0.4654, 0.7845, 0.504, 0.8143, 0.4999, 0.8536, 0.4693, 0.8389, 0.4978, 0.1715, 0.5066, 0.2173, 0.4809, 0.1963, 0.4961, 0.36, 0.5171, 0.3827, 0.4728, 0.3734, 0.5167, 0.4105, 0.519, 0.3843, 0.5482, 0.3936, 0.5482, 0.4216, 0.5152, 0.4117, 0.5211, 0.4414, 0.4785, 0.4219, 0.4976, 0.4594, 0.5341, 0.4892, 0.4763, 0.4874, 0.4949, 0.5119, 0.5171, 0.5282, 0.4757, 0.5329, 0.5129, 0.6399, 0.5056, 0.6659, 0.4779, 0.6418, 0.5348, 0.4908, 0.5182, 0.5275, 0.496, 0.5111, 0.494, 0.5596, 0.5185, 0.58, 0.4882, 0.5975, 0.5189, 0.5809, 0.5189, 0.6077, 0.4886, 0.5984, 0.5301, 0.1506, 0.5336, 0.185, 0.4991, 0.1701, 0.534, 0.1869, 0.5445, 0.2114, 0.5083, 0.2178, 0.5444, 0.2124, 0.5304, 0.2421, 0.5082, 0.2188, 0.5193, 0.2772, 0.5473, 0.3073, 0.4817, 0.2996, 0.5481, 0.3088, 0.5446, 0.3371, 0.4991, 0.3254, 0.5444, 0.3386, 0.5409, 0.3649, 0.4977, 0.359, 0.5218, 0.4434, 0.5349, 0.4885, 0.4984, 0.4586, 0.5139, 0.6407, 0.537, 0.6865, 0.5066, 0.6667, 0.5374, 0.6886, 0.5409, 0.7288, 0.5059, 0.6985, 0.5408, 0.7307, 0.5303, 0.7557, 0.5052, 0.7365, 0.5301, 0.7575, 0.5371, 0.7963, 0.4956, 0.7733, 0.5375, 0.7985, 0.5445, 0.8428, 0.506, 0.8134, 0.5485, 0.2745, 0.5485, 0.3068, 0.5205, 0.2768, 0.5414, 0.3662, 0.5484, 0.3925, 0.5192, 0.3832, 0.5485, 0.4235, 0.5485, 0.4527, 0.5229, 0.4422, 0.5357, 0.4911, 0.5483, 0.5254, 0.5191, 0.5277, 0.5378, 0.5588, 0.5483, 0.5892, 0.5203, 0.5798, 0.5485, 0.5907, 0.5485, 0.6199, 0.5205, 0.6082, 0.5653, 0.1679, 0.5455, 0.2105, 0.535, 0.186, 0.5386, 0.6891, 0.5695, 0.7261, 0.5421, 0.7293, 0.5418, 0.7311, 0.564, 0.7596, 0.5313, 0.7561, 0.5662, 0.1683, 0.5825, 0.208, 0.5463, 0.2109, 0.5756, 0.2761, 0.5756, 0.3041, 0.5499, 0.3073, 0.5759, 0.305, 0.5952, 0.3227, 0.5503, 0.3082, 0.5954, 0.3242, 0.5937, 0.3559, 0.547, 0.3379, 0.5934, 0.3577, 0.5811, 0.398, 0.5432, 0.3659, 0.5809, 0.4004, 0.5757, 0.4389, 0.55, 0.4225, 0.5758, 0.4406, 0.5875, 0.4662, 0.5501, 0.4534, 0.5874, 0.468, 0.5863, 0.5053, 0.5376, 0.4897, 0.5865, 0.5071, 0.5853, 0.5363, 0.5503, 0.5258, 0.5849, 0.538, 0.5756, 0.5718, 0.5394, 0.5578, 0.5759, 0.5735, 0.5949, 0.6015, 0.5503, 0.5898, 0.5949, 0.6033, 0.5783, 0.6459, 0.5503, 0.6208, 0.578, 0.6485, 0.587, 0.6879, 0.5395, 0.687, 0.5869, 0.6892, 0.5703, 0.7254, 0.5394, 0.6884, 0.5647, 0.7614, 0.5728, 0.7923, 0.539, 0.7967, 0.5734, 0.7935, 0.5966, 0.8247, 0.5396, 0.7978, 0.597, 0.8266, 0.589, 0.8572, 0.547, 0.8441, 0.5681, 0.2462, 0.5985, 0.2876, 0.5763, 0.2748, 0.599, 0.2895, 0.5961, 0.3224, 0.5768, 0.3046, 0.6, 0.4261, 0.5884, 0.4657, 0.5767, 0.4401, 0.6061, 0.5554, 0.5959, 0.6009, 0.5769, 0.5729, 0.5959, 0.6036, 0.6038, 0.6386, 0.5793, 0.6462, 0.5881, 0.6901, 0.6056, 0.7353, 0.5714, 0.7262, 0.5954, 0.7779, 0.5976, 0.8243, 0.5744, 0.7931, 0.6099, 0.2267, 0.6193, 0.2529, 0.5691, 0.2448, 0.5998, 0.1632, 0.6336, 0.1908, 0.5846, 0.2075, 0.6338, 0.1919, 0.6105, 0.225, 0.5848, 0.2086, 0.5878, 0.507, 0.6239, 0.5199, 0.5866, 0.5362, 0.6069, 0.5556, 0.6209, 0.5871, 0.5967, 0.6011, 0.6043, 0.6405, 0.6171, 0.6696, 0.5888, 0.6874, 0.5962, 0.7782, 0.6207, 0.8074, 0.5984, 0.8246, 0.6202, 0.2548, 0.6345, 0.2939, 0.6004, 0.2881, 0.6347, 0.2952, 0.6324, 0.3279, 0.6006, 0.2894, 0.6323, 0.3305, 0.6314, 0.3789, 0.5958, 0.3568, 0.631, 0.3811, 0.6246, 0.412, 0.5832, 0.3992, 0.625, 0.4136, 0.637, 0.4457, 0.6017, 0.4253, 0.637, 0.4476, 0.6355, 0.4796, 0.59, 0.4668, 0.6353, 0.4816, 0.6248, 0.5189, 0.5886, 0.5061, 0.6214, 0.5884, 0.6351, 0.6293, 0.5972, 0.6024, 0.6352, 0.6313, 0.618, 0.6686, 0.6051, 0.6395, 0.6177, 0.671, 0.6373, 0.7171, 0.5894, 0.6888, 0.6214, 0.8085, 0.6342, 0.8405, 0.5991, 0.8257, 0.6349, 0.1926, 0.6492, 0.2484, 0.6116, 0.2257, 0.6494, 0.2507, 0.6354, 0.2933, 0.6211, 0.2542, 0.6333, 0.3307, 0.6558, 0.3657, 0.6325, 0.3791, 0.6323, 0.3813, 0.6554, 0.4117, 0.6259, 0.4122, 0.6365, 0.4818, 0.6581, 0.5203, 0.626, 0.5191, 0.6254, 0.5211, 0.6484, 0.5614, 0.6079, 0.5538, 0.6359, 0.6318, 0.6467, 0.668, 0.6187, 0.6691, 0.6379, 0.7196, 0.6356, 0.7695, 0.6076, 0.7365, 0.6363, 0.7723, 0.6631, 0.8075, 0.6225, 0.807, 0.6631, 0.8087, 0.6354, 0.8402, 0.6225, 0.8082, 0.6502, 0.2512, 0.6686, 0.2857, 0.6362, 0.2938, 0.6562, 0.3671, 0.6559, 0.4109, 0.6329, 0.3805, 0.6564, 0.4132, 0.6809, 0.4365, 0.6389, 0.4459, 0.6386, 0.4476, 0.6815, 0.4692, 0.6372, 0.4797, 0.6592, 0.5223, 0.677, 0.5532, 0.6502, 0.5614, 0.6478, 0.6704, 0.6765, 0.7232, 0.6393, 0.7177, 0.6639, 0.8092, 0.6688, 0.8355, 0.6362, 0.8407, 0.6649, 0.1676, 0.6751, 0.2201, 0.6363, 0.1911, 0.6655, 0.3152, 0.6763, 0.342, 0.6343, 0.3292, 0.6814, 0.4375, 0.6823, 0.4684, 0.6394, 0.4468, 0.6573, 0.6053, 0.6836, 0.6182, 0.6372, 0.6298, 0.6724, 0.6534, 0.6848, 0.6796, 0.6485, 0.6685, 0.677, 0.7258, 0.6765, 0.7657, 0.6374, 0.7701, 0.6757, 0.2226, 0.6871, 0.2547, 0.6512, 0.2495, 0.6775, 0.3438, 0.7132, 0.3832, 0.658, 0.366, 0.7135, 0.3852, 0.6944, 0.4123, 0.658, 0.4117, 0.6829, 0.4709, 0.6966, 0.5065, 0.6601, 0.5199, 0.6776, 0.5542, 0.6904, 0.5763, 0.6507, 0.5623, 0.6907, 0.5782, 0.6845, 0.6172, 0.6583, 0.6044, 0.6881, 0.2563, 0.7136, 0.277, 0.6706, 0.2855, 0.7139, 0.278, 0.7027, 0.3127, 0.6709, 0.2865, 0.7331, 0.332, 0.7343, 0.3052, 0.7623, 0.2882, 0.7652, 0.3378, 0.7048, 0.2027, 0.7264, 0.2272, 0.6774, 0.2213, 0.7026, 0.3149, 0.7035, 0.3458, 0.6781, 0.3423, 0.7037, 0.347, 0.714, 0.3829, 0.6783, 0.3435, 0.6975, 0.5081, 0.7148, 0.5329, 0.6788, 0.5525, 0.6917, 0.5783, 0.7157, 0.6101, 0.6856, 0.6173, 0.6852, 0.6194, 0.7111, 0.6532, 0.6735, 0.652, 0.6862, 0.6818, 0.7209, 0.7241, 0.6786, 0.7235, 0.6782, 0.7256, 0.7048, 0.7627, 0.6777, 0.7656, 0.695, 0.4137, 0.7189, 0.4429, 0.683, 0.4365, 0.7195, 0.4446, 0.7297, 0.4778, 0.6845, 0.4691, 0.708, 0.1713, 0.7314, 0.1862, 0.7054, 0.2011, 0.7267, 0.229, 0.7146, 0.276, 0.6891, 0.2553, 0.7036, 0.3147, 0.7313, 0.3328, 0.7044, 0.3456, 0.7318, 0.3336, 0.7318, 0.361, 0.7049, 0.3464, 0.74, 0.4216, 0.7199, 0.4426, 0.696, 0.4135, 0.7156, 0.5344, 0.7289, 0.5697, 0.6924, 0.5761, 0.7124, 0.6547, 0.7428, 0.6781, 0.6871, 0.6798, 0.7222, 0.7263, 0.7334, 0.7662, 0.7066, 0.7627, 0.715, 0.2783, 0.7326, 0.3043, 0.7038, 0.313, 0.7329, 0.3052, 0.7318, 0.3321, 0.7041, 0.314, 0.715, 0.3853, 0.7399, 0.4206, 0.6959, 0.4125, 0.7305, 0.4796, 0.7483, 0.5106, 0.699, 0.5065, 0.7278, 0.229, 0.7506, 0.2505, 0.7157, 0.2759, 0.7512, 0.2515, 0.762, 0.286, 0.7163, 0.2769, 0.718, 0.6094, 0.7304, 0.5712, 0.7607, 0.563, 0.7587, 0.6138, 0.7325, 0.3624, 0.7649, 0.377, 0.7161, 0.3837, 0.741, 0.4224, 0.7536, 0.4539, 0.7209, 0.4434, 0.7491, 0.5124, 0.7608, 0.5603, 0.7172, 0.5331, 0.7392, 0.6382, 0.7438, 0.6773, 0.7133, 0.654, 0.761, 0.7654, 0.7456, 0.809, 0.7348, 0.7677, 0.7655, 0.3401, 0.7658, 0.3762, 0.7334, 0.3616, 0.7544, 0.4553, 0.7749, 0.4714, 0.7319, 0.4781, 0.7607, 0.731, 0.7613, 0.764, 0.735, 0.7663, 0.7625, 0.7635, 0.762, 0.7306, 0.7929, 0.7285, 0.7905, 0.7583, 0.766, 0.3787, 0.7686, 0.4218, 0.7421, 0.4207, 0.7757, 0.4728, 0.782, 0.5058, 0.7505, 0.5104, 0.7504, 0.5126, 0.7927, 0.5435, 0.7621, 0.5604, 0.7596, 0.6162, 0.7783, 0.6547, 0.7407, 0.6372, 0.7786, 0.6566, 0.7748, 0.6879, 0.7455, 0.6782, 0.7823, 0.507, 0.7931, 0.5426, 0.7508, 0.5117, 0.7906, 0.7595, 0.7801, 0.784, 0.7626, 0.7648, 0.7997, 0.2573, 0.7921, 0.2844, 0.7641, 0.2862, 0.797, 0.5885, 0.8113, 0.6222, 0.7612, 0.6148, 0.7754, 0.69, 0.7929, 0.727, 0.762, 0.729, 0.7921, 0.2855, 0.7979, 0.3173, 0.7641, 0.2873, 0.7982, 0.3196, 0.8052, 0.3636, 0.7673, 0.3391, 0.7798, 0.6568, 0.811, 0.6877, 0.776, 0.688, 0.8112, 0.689, 0.7937, 0.7263, 0.7762, 0.6893, 0.8121, 0.6241, 0.8241, 0.6593, 0.7806, 0.6552, 0.8122, 0.6896, 0.8279, 0.7261, 0.7947, 0.7269])
me_plane.materials.append(mat_material_001)
me_plane.materials.append(mat_material_002)
me_plane.use_remesh_fix_poles = True
me_plane.use_remesh_preserve_attributes = False
me_plane.use_mirror_vertex_groups = False
me_plane.update()

# ---- curves / text
cu_beziercircle = bpy.data.curves.new('BezierCircle', 'CURVE')
cu_beziercircle.dimensions = '3D'
_sp = cu_beziercircle.splines.new('BEZIER'); _sp.bezier_points.add(3)
_sp.bezier_points.foreach_set('co', [-1.0, 0.0, 0.0, 0.0, 1.0, 0.0, 1.0, 0.0, 0.0, 0.0, -1.0, 0.0])
_sp.bezier_points.foreach_set('handle_left', [-1.0, -0.5521, 0.0, -0.5521, 1.0, 0.0, 1.0, 0.5521, 0.0, 0.5521, -1.0, 0.0])
_sp.bezier_points.foreach_set('handle_right', [-1.0, 0.5521, 0.0, 0.5521, 1.0, 0.0, 1.0, -0.5521, 0.0, -0.5521, -1.0, 0.0])
for _p, _l, _r in zip(_sp.bezier_points, ['AUTO', 'AUTO', 'AUTO', 'AUTO'], ['AUTO', 'AUTO', 'AUTO', 'AUTO']): _p.handle_left_type = _l; _p.handle_right_type = _r
_sp.order_u = 0
_sp.order_v = 0
_sp.use_cyclic_u = True
cu_beziercircle.use_path = True
cu_beziercircle.use_path_clamp = True
cu_beziercircle.fill_mode = 'FULL'

# ---- objects
ob_camera = bpy.data.objects.new('Camera', cam_camera)
ob_plane = bpy.data.objects.new('Plane', me_plane)
ob_point = bpy.data.objects.new('Point', light_point)
ob_point_001 = bpy.data.objects.new('Point.001', light_point_001)
ob_beziercircle = bpy.data.objects.new('BezierCircle', cu_beziercircle)
ob_empty = bpy.data.objects.new('Empty', None)

# ---- transforms, parenting, visibility, modifiers, constraints
ob_camera.location = (-0.03714, -2.817, 1.21)
ob_camera.rotation_euler = (1.151, -4.292e-07, -0.02283)
ob_camera.lock_rotations_4d = False
ob_camera.empty_display_type = 'ARROWS'
ob_camera.color = (0.0, 0.0, 0.0, 0.0)
ob_camera.display_type = 'WIRE'
ob_camera.lineart.crease_threshold = 0.0
ob_plane.location = (0.0, 0.0, 0.0)
ob_plane.lineart.crease_threshold = 0.0
_m = ob_plane.modifiers.new('Displace', 'DISPLACE')
_m.strength = 0.5
_m.texture_coords = 'OBJECT'
_m.texture_coords_object = ob_empty
_m = ob_plane.modifiers.new('Solidify', 'SOLIDIFY')
_m.thickness = 0.05
_m = ob_plane.modifiers.new('Bevel', 'BEVEL')
_m.limit_method = 'NONE'
_m = ob_plane.modifiers.new('Wireframe', 'WIREFRAME')
_m.thickness = 0.019
_m.use_replace = False
_m.material_offset = 2
ob_point.location = (-1.207, 2.691, 0.9773)
ob_point.lineart.crease_threshold = 0.0
ob_point_001.location = (1.473, 2.214, 1.048)
ob_point_001.lineart.crease_threshold = 0.0
ob_beziercircle.location = (0.0, 0.0, 0.0)
ob_beziercircle.lineart.crease_threshold = 0.0
ob_empty.location = (0.0, 0.0, 0.0)
ob_empty.lineart.crease_threshold = 0.0
_c = ob_empty.constraints.new('FOLLOW_PATH'); _c.name = 'Follow Path'
_c.target = ob_beziercircle

# ---- collection membership
col_collection.objects.link(ob_camera)
col_collection.objects.link(ob_plane)
col_collection.objects.link(ob_point)
col_collection.objects.link(ob_point_001)
col_collection.objects.link(ob_beziercircle)
col_collection.objects.link(ob_empty)

# ---- scene / render settings (as saved in the file)
scene.camera = ob_camera
scene.frame_start = 1; scene.frame_end = 120; scene.frame_set(0)
scene.render.engine = 'BLENDER_EEVEE_NEXT'
scene.render.image_settings.file_format = 'FFMPEG'
scene.render.image_settings.color_mode = 'RGB'
scene.cycles.use_denoising = False
scene.cycles.samples = 128
scene.cycles.sampling_pattern = 'TABULATED_SOBOL'
scene.cycles.use_adaptive_sampling = False
scene.cycles.use_light_tree = False
scene.eevee.use_gtao = True
scene.eevee.use_raytracing = True
scene.view_settings.view_transform = 'Filmic'
bpy.context.view_layer.update()
